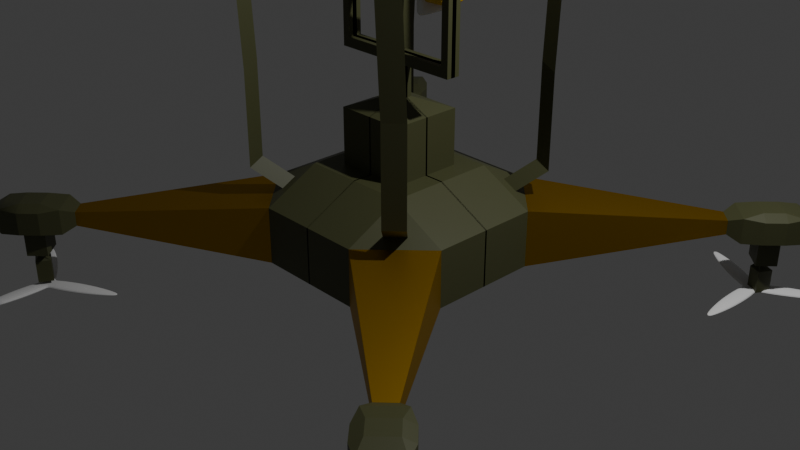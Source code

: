 # Source: untitled.blend  (saved by Blender 4.0.36; exported with 4.5.12 LTS)
import bpy
from mathutils import Matrix  # noqa: F401  (used for matrix-valued properties, if any)

bpy.ops.wm.read_factory_settings(use_empty=True)
scene = bpy.context.scene
scene.name = 'Scene'

# ---- collections
col_collection = bpy.data.collections.new('Collection'); scene.collection.children.link(col_collection)

# ---- materials (node trees are filled in below, after node groups)
mat_material = bpy.data.materials.new('Material')
mat_material.alpha_threshold = 0.0
mat_material.use_transparent_shadow = False
mat_material.roughness = 0.5
mat_material.line_color = (0.0, 0.0, 0.0, 1.0)
mat_material_001 = bpy.data.materials.new('Material.001')
mat_material_001.use_transparent_shadow = False
mat_material_002 = bpy.data.materials.new('Material.002')
mat_material_002.use_transparent_shadow = False
mat_material_003 = bpy.data.materials.new('Material.003')
mat_material_003.use_transparent_shadow = False
mat_material_004 = bpy.data.materials.new('Material.004')
mat_material_004.use_transparent_shadow = False

# ---- node groups
ng_auto_smooth = bpy.data.node_groups.new('Auto Smooth', 'GeometryNodeTree')
_s = ng_auto_smooth.interface.new_socket(name='Geometry', in_out='OUTPUT', socket_type='NodeSocketGeometry')
_s = ng_auto_smooth.interface.new_socket(name='Geometry', in_out='INPUT', socket_type='NodeSocketGeometry')
_s = ng_auto_smooth.interface.new_socket(name='Angle', in_out='INPUT', socket_type='NodeSocketFloat')
_s.subtype = 'ANGLE'
_s.min_value = 0.0
_s.max_value = 3.142
ng_auto_smooth.is_modifier = True
_N = ng_auto_smooth.nodes; _L = ng_auto_smooth.links
n0 = _N.new('NodeGroupOutput'); n0.name = 'Group Output'; n0.location = (480, -100)
n1 = _N.new('NodeGroupInput'); n1.name = 'Group Input'; n1.location = (-420, -300)
n2 = _N.new('NodeGroupInput'); n2.name = 'Group Input.001'; n2.location = (-60, -100)
n3 = _N.new('GeometryNodeSetShadeSmooth'); n3.name = 'Set Shade Smooth'; n3.location = (120, -100)
n3.domain = 'EDGE'
n4 = _N.new('GeometryNodeSetShadeSmooth'); n4.name = 'Set Shade Smooth.001'; n4.location = (300, -100)
n5 = _N.new('GeometryNodeInputMeshEdgeAngle'); n5.name = 'Edge Angle'; n5.location = (-420, -220)
n6 = _N.new('GeometryNodeInputEdgeSmooth'); n6.name = 'Is Edge Smooth'; n6.location = (-60, -160)
n7 = _N.new('GeometryNodeInputShadeSmooth'); n7.name = 'Is Face Smooth'; n7.location = (-240, -340)
n8 = _N.new('FunctionNodeBooleanMath'); n8.name = 'Boolean Math'; n8.location = (-60, -220)
n9 = _N.new('FunctionNodeCompare'); n9.name = 'Compare'; n9.location = (-240, -180)
n9.operation = 'LESS_EQUAL'
_L.new(n5.outputs[0], n9.inputs[0])
_L.new(n4.outputs[0], n0.inputs[0])
_L.new(n1.outputs[1], n9.inputs[1])
_L.new(n9.outputs[0], n8.inputs[0])
_L.new(n7.outputs[0], n8.inputs[1])
_L.new(n2.outputs[0], n3.inputs[0])
_L.new(n6.outputs[0], n3.inputs[1])
_L.new(n3.outputs[0], n4.inputs[0])
_L.new(n8.outputs[0], n3.inputs[2])
n0.is_active_output = True

# ---- material node trees
mat_material.use_nodes = True; mat_material.node_tree.nodes.clear()
_N = mat_material.node_tree.nodes; _L = mat_material.node_tree.links
n0 = _N.new('ShaderNodeOutputMaterial'); n0.name = 'Material Output'; n0.location = (300, 300)
n1 = _N.new('ShaderNodeBsdfPrincipled'); n1.name = 'Principled BSDF'; n1.location = (10, 300)
n1.inputs[0].default_value = (0.07078, 0.07481, 0.0307, 1.0)
n1.inputs[3].default_value = 1.45
_L.new(n1.outputs[0], n0.inputs[0])
n0.is_active_output = True
mat_material_001.use_nodes = True; mat_material_001.node_tree.nodes.clear()
_N = mat_material_001.node_tree.nodes; _L = mat_material_001.node_tree.links
n0 = _N.new('ShaderNodeBsdfPrincipled'); n0.name = 'Principled BSDF'; n0.location = (10, 300)
n0.inputs[0].default_value = (0.4682, 0.2611, 0.0, 1.0)
n0.inputs[1].default_value = 1.0
n0.inputs[3].default_value = 1.45
n1 = _N.new('ShaderNodeOutputMaterial'); n1.name = 'Material Output'; n1.location = (300, 300)
_L.new(n0.outputs[0], n1.inputs[0])
n1.is_active_output = True
mat_material_002.use_nodes = True; mat_material_002.node_tree.nodes.clear()
_N = mat_material_002.node_tree.nodes; _L = mat_material_002.node_tree.links
n0 = _N.new('ShaderNodeBsdfPrincipled'); n0.name = 'Principled BSDF'; n0.location = (10, 300)
n0.inputs[0].default_value = (0.6525, 0.6525, 0.6525, 1.0)
n0.inputs[1].default_value = 1.0
n0.inputs[3].default_value = 1.45
n1 = _N.new('ShaderNodeOutputMaterial'); n1.name = 'Material Output'; n1.location = (300, 300)
_L.new(n0.outputs[0], n1.inputs[0])
n1.is_active_output = True
mat_material_003.use_nodes = True; mat_material_003.node_tree.nodes.clear()
_N = mat_material_003.node_tree.nodes; _L = mat_material_003.node_tree.links
n0 = _N.new('ShaderNodeBsdfPrincipled'); n0.name = 'Principled BSDF'; n0.location = (10, 300)
n0.inputs[0].default_value = (0.8009, 0.4894, 0.007491, 1.0)
n0.inputs[3].default_value = 1.45
n1 = _N.new('ShaderNodeOutputMaterial'); n1.name = 'Material Output'; n1.location = (300, 300)
_L.new(n0.outputs[0], n1.inputs[0])
n1.is_active_output = True
mat_material_004.use_nodes = True; mat_material_004.node_tree.nodes.clear()
_N = mat_material_004.node_tree.nodes; _L = mat_material_004.node_tree.links
n0 = _N.new('ShaderNodeBsdfPrincipled'); n0.name = 'Principled BSDF'; n0.location = (10, 300)
n0.inputs[0].default_value = (0.8032, 0.09621, 0.003248, 1.0)
n0.inputs[3].default_value = 1.45
n1 = _N.new('ShaderNodeOutputMaterial'); n1.name = 'Material Output'; n1.location = (300, 300)
_L.new(n0.outputs[0], n1.inputs[0])
n1.is_active_output = True

# ---- world
world_world = bpy.data.worlds.new('World'); scene.world = world_world
world_world.use_nodes = True; world_world.node_tree.nodes.clear()
_N = world_world.node_tree.nodes; _L = world_world.node_tree.links
n0 = _N.new('ShaderNodeOutputWorld'); n0.name = 'World Output'; n0.location = (300, 300)
n1 = _N.new('ShaderNodeBackground'); n1.name = 'Background'; n1.location = (10, 300)
n1.inputs[0].default_value = (0.05088, 0.05088, 0.05088, 1.0)
_L.new(n1.outputs[0], n0.inputs[0])
n0.is_active_output = True
world_world.color = (0.05088, 0.05088, 0.05088)
world_world.use_sun_shadow = False
world_world.sun_shadow_jitter_overblur = 0.0

# ---- cameras
cam_camera = bpy.data.cameras.new('Camera')
cam_camera.clip_end = 100.0
cam_camera.ortho_scale = 7.314

# ---- lights
light_light = bpy.data.lights.new('Light', 'POINT')
light_light.transmission_factor = 0.0
light_light.use_soft_falloff = False
light_light.energy = 1000.0
light_light.shadow_soft_size = 0.1
light_light.shadow_maximum_resolution = 0.006
light_light.use_absolute_resolution = True

# ---- meshes
me_cube = bpy.data.meshes.new('Cube')
me_cube.from_pydata([(0.7563, -0.6218, 0.6218), (0.3231, -0.3231, 1.0), (0.6218, -0.7563, 0.6218), (1.0, -0.5, -0.5), (0.475, -0.9318, -0.5932), (0.5, -0.5, -1.0), (-0.006098, -0.3231, 1.0), (-0.006098, -1.0, 0.5), (-0.006098, -0.5, -1.0), (-0.006098, -0.9193, -0.5807), (0.3231, 0.007842, 1.0), (1.0, 0.007842, 0.5), (0.5, 0.007842, -1.0), (0.9193, 0.007842, -0.5807), (-0.006098, 0.007842, 1.0), (-0.006098, 0.007842, -1.0), (2.018, -1.893, 0.1257), (1.893, -2.018, 0.1257), (2.018, -1.893, -0.1257), (1.893, -2.018, -0.1257), (2.545, -2.42, 0.1257), (2.42, -2.545, 0.1257), (2.545, -2.42, -0.1257), (2.42, -2.545, -0.1257), (2.291, -2.519, -0.2281), (2.136, -2.433, -0.2016), (2.203, -2.365, -0.2974), (2.005, -2.302, -0.2016), (1.919, -2.147, -0.2281), (2.073, -2.235, -0.2974), (2.005, -2.302, 0.2016), (2.073, -2.235, 0.2974), (1.919, -2.147, 0.2281), (2.136, -2.433, 0.2016), (2.291, -2.519, 0.2281), (2.203, -2.365, 0.2974), (2.235, -2.073, 0.2974), (2.302, -2.005, 0.2016), (2.147, -1.919, 0.2281), (2.365, -2.203, 0.2974), (2.519, -2.291, 0.2281), (2.433, -2.136, 0.2016), (2.302, -2.005, -0.2016), (2.235, -2.073, -0.2974), (2.147, -1.919, -0.2281), (2.433, -2.136, -0.2016), (2.519, -2.291, -0.2281), (2.365, -2.203, -0.2974), (2.203, -2.365, -0.6896), (2.203, -2.266, -0.7598), (2.073, -2.235, -0.6896), (2.172, -2.235, -0.7598), (2.235, -2.172, -0.7598), (2.235, -2.073, -0.6896), (2.365, -2.203, -0.6896), (2.266, -2.203, -0.7598), (2.189, -2.308, -0.8424), (2.13, -2.189, -0.8424), (2.248, -2.13, -0.8424), (2.308, -2.248, -0.8424), (0.9318, -0.475, -0.5932), (0.5, -1.0, -0.5), (1.0, 0.007842, -0.5), (-0.006098, -1.0, -0.5), (0.5, 0.007842, 1.0), (0.6218, -0.6218, 0.7563), (-0.006098, -0.5, 1.0), (0.3231, 0.007842, 1.0), (-0.006098, 0.007842, 1.0), (-0.006098, -0.3231, 1.0), (0.3231, -0.3231, 1.0), (0.0754, 0.02063, 2.188), (-0.006754, 0.02063, 2.188), (-0.006754, -0.06327, 2.188), (0.0754, -0.06327, 2.188), (-0.006098, 0.007842, 1.99), (-0.006098, -0.3231, 1.99), (0.3231, 0.007842, 1.99), (0.3231, -0.3231, 1.99), (-0.00402, 0.005764, 1.99), (-0.00402, -0.321, 1.99), (0.321, 0.005764, 1.99), (0.321, -0.321, 1.99), (-0.00402, 0.005764, 1.99), (-0.00402, -0.321, 1.99), (0.321, 0.005764, 1.99), (0.321, -0.321, 1.99), (-0.006754, 0.02063, 2.948), (-0.006754, -0.06327, 2.948), (0.0754, 0.02063, 2.948), (0.0754, -0.06327, 2.948), (-0.006754, 0.02063, 2.775), (0.0754, 0.02063, 2.775), (0.0754, -0.06327, 2.775), (-0.006754, -0.06327, 2.775), (0.601, 0.02063, 2.948), (0.601, -0.06327, 2.948), (0.601, 0.02063, 2.775), (0.601, -0.06327, 2.775), (0.5188, -0.06327, 2.775), (0.5188, 0.02063, 2.775), (0.5314, -0.06327, 2.948), (0.5314, 0.02063, 2.948), (0.601, 0.02063, 2.948), (0.5314, 0.02063, 2.948), (0.601, 0.02063, 4.113), (0.601, -0.06327, 4.113), (0.601, 0.02063, 3.94), (0.5314, -0.06327, 4.113), (0.5314, 0.02063, 4.113), (0.601, 0.02063, 4.113), (0.5314, 0.02063, 4.113), (0.0002238, 0.02063, 4.113), (0.0002238, -0.06327, 4.113), (0.0002238, 0.02063, 3.94), (0.344, -0.06327, 4.113), (0.344, 0.02063, 4.113), (-0.05143, 0.02063, 4.113), (0.2923, 0.02063, 4.113), (2.308, -2.248, -1.243), (2.248, -2.13, -1.243), (2.189, -2.308, -1.243), (2.13, -2.189, -1.243), (0.5, -1.0, 0.5), (1.0, -0.5, 0.5), (0.5, -0.5, 1.0), (0.5946, -0.8109, 0.5946), (0.8109, -0.5946, 0.5946), (0.5946, -0.5946, 0.8109), (0.8072, -0.9417, 0.9861), (0.9417, -0.8072, 0.9861), (0.8072, -0.8072, 1.121), (0.8072, -0.9417, 2.653), (0.9417, -0.8072, 2.653), (0.8072, -0.8072, 2.788), (0.8019, -0.9953, 4.851), (0.9364, -0.8608, 4.851), (0.8019, -0.8608, 4.985), (-0.3233, -0.9953, 4.851), (-0.1888, -0.8608, 4.851), (-0.3233, -0.8608, 4.985)], [], [(15, 12, 5, 8), (62, 11, 124, 3), (65, 2, 129, 131), (60, 4, 5), (123, 61, 19, 17), (64, 125, 124, 11), (8, 5, 4, 9), (125, 66, 7, 123), (67, 68, 75, 77), (61, 123, 7, 63), (5, 12, 13, 60), (17, 19, 28, 32), (61, 3, 18, 19), (124, 123, 17, 16), (3, 124, 16, 18), (21, 23, 22, 20), (46, 40, 20, 22), (35, 39, 36, 31), (40, 34, 21, 20), (41, 45, 42, 37), (19, 18, 44, 28), (25, 33, 30, 27), (18, 16, 38, 44), (16, 17, 32, 38), (34, 24, 23, 21), (43, 47, 54, 53), (24, 25, 26), (27, 28, 29), (30, 31, 32), (33, 34, 35), (36, 37, 38), (39, 40, 41), (42, 43, 44), (45, 46, 47), (42, 45, 47, 43), (46, 24, 26, 47), (25, 27, 29, 26), (28, 44, 43, 29), (36, 39, 41, 37), (40, 46, 45, 41), (44, 38, 37, 42), (30, 33, 35, 31), (34, 40, 39, 35), (38, 32, 31, 36), (24, 34, 33, 25), (32, 28, 27, 30), (24, 46, 22, 23), (26, 29, 50, 48), (29, 43, 53, 50), (55, 49, 56, 59), (55, 52, 53, 54), (49, 55, 54, 48), (51, 49, 48, 50), (52, 51, 50, 53), (47, 26, 48, 54), (58, 59, 119, 120), (52, 55, 59, 58), (51, 52, 58, 57), (49, 51, 57, 56), (4, 60, 3, 61), (60, 13, 62, 3), (9, 4, 61, 63), (10, 1, 125, 64), (1, 6, 66, 125), (10, 14, 68, 67), (14, 6, 69, 68), (6, 1, 70, 69), (1, 10, 67, 70), (92, 91, 87, 89), (69, 70, 78, 76), (70, 67, 77, 78), (68, 69, 76, 75), (80, 79, 75, 76), (79, 81, 77, 75), (81, 82, 78, 77), (82, 80, 76, 78), (84, 83, 79, 80), (83, 85, 81, 79), (85, 86, 82, 81), (86, 84, 80, 82), (73, 72, 83, 84), (72, 71, 85, 83), (71, 74, 86, 85), (74, 73, 84, 86), (89, 87, 88, 90), (93, 92, 97, 98), (91, 94, 88, 87), (94, 93, 90, 88), (73, 74, 93, 94), (72, 73, 94, 91), (74, 71, 92, 93), (71, 72, 91, 92), (98, 97, 95, 96), (94, 93, 98, 99), (90, 93, 98, 96, 101), (92, 91, 100, 97), (102, 101, 96, 95), (92, 89, 102, 95, 97), (89, 90, 101, 102), (95, 102, 104, 103), (103, 104, 111, 110), (95, 96, 106, 105), (102, 101, 108, 109), (97, 95, 105, 107), (96, 101, 108, 106), (110, 111, 118, 117), (106, 108, 115, 113), (105, 106, 113, 112), (109, 108, 115, 116), (107, 105, 112, 114), (119, 121, 122, 120), (57, 58, 120, 122), (59, 56, 121, 119), (56, 57, 122, 121), (127, 126, 123, 124), (128, 127, 124, 125), (126, 128, 125, 123), (0, 2, 126, 127), (65, 0, 127, 128), (2, 65, 128, 126), (131, 129, 132, 134), (0, 65, 131, 130), (2, 0, 130, 129), (134, 132, 135, 137), (130, 131, 134, 133), (129, 130, 133, 132), (137, 135, 138, 140), (133, 134, 137, 136), (132, 133, 136, 135), (139, 140, 138), (136, 137, 140, 139), (135, 136, 139, 138)])
me_cube.polygons.foreach_set('material_index', [1, 0, 0, 0, 1, 0, 0, 0, 0, 0, 0, 0, 1, 1, 1, 0, 0, 0, 0, 0, 0, 0, 0, 0, 0, 0, 0, 0, 0, 0, 0, 0, 0, 0, 0, 0, 0, 0, 0, 0, 0, 0, 0, 0, 0, 0, 0, 0, 0, 0, 0, 0, 0, 0, 0, 0, 0, 0, 0, 0, 0, 0, 0, 0, 0, 0, 0, 0, 0, 0, 0, 0, 0, 0, 0, 0, 0, 0, 0, 0, 0, 0, 0, 0, 0, 0, 0, 0, 0, 0, 0, 0, 0, 0, 0, 0, 0, 0, 0, 0, 0, 0, 0, 0, 0, 0, 0, 0, 0, 0, 0, 0, 0, 0, 0, 0, 0, 0, 0, 0, 0, 0, 0, 0, 0, 0, 0, 0, 0, 0, 0, 0])
_uv = me_cube.uv_layers.new(name='UVMap')
_uv.uv.foreach_set('vector', [0.2492, 0.624, 0.3125, 0.624, 0.3125, 0.6875, 0.2492, 0.6875, 0.4375, 0.624, 0.5625, 0.624, 0.5625, 0.6875, 0.4375, 0.6875, 0.5945, 0.7973, 0.5777, 0.7973, 0.5777, 0.7973, 0.5945, 0.7973, 0.3665, 0.6844, 0.3094, 0.7399, 0.3125, 0.6875, 0.5625, 0.8125, 0.4375, 0.8125, 0.4375, 0.8125, 0.5625, 0.8125, 0.6875, 0.624, 0.6875, 0.6875, 0.5625, 0.6875, 0.5625, 0.624, 0.2492, 0.6875, 0.3125, 0.6875, 0.3094, 0.7399, 0.2492, 0.7399, 0.625, 0.8125, 0.625, 0.8758, 0.5625, 0.8758, 0.5625, 0.8125, 0.7096, 0.624, 0.7508, 0.624, 0.7508, 0.624, 0.7096, 0.624, 0.4375, 0.8125, 0.5625, 0.8125, 0.5625, 0.8758, 0.4375, 0.8758, 0.3125, 0.6875, 0.3125, 0.624, 0.4173, 0.624, 0.4173, 0.6844, 0.5625, 0.8125, 0.4375, 0.8125, 0.3866, 0.8125, 0.5625, 0.838, 0.3125, 0.75, 0.375, 0.6875, 0.375, 0.6875, 0.3125, 0.75, 0.5625, 0.75, 0.5625, 0.8125, 0.5625, 0.8125, 0.5625, 0.75, 0.4375, 0.6875, 0.5625, 0.6875, 0.5625, 0.6875, 0.4375, 0.6875, 0.5625, 0.8125, 0.4375, 0.8125, 0.4375, 0.6875, 0.5625, 0.6875, 0.3866, 0.6875, 0.6134, 0.6875, 0.5625, 0.6875, 0.4375, 0.6875, 0.5625, 0.8215, 0.5625, 0.741, 0.5625, 0.741, 0.5625, 0.8215, 0.5625, 0.7245, 0.5625, 0.838, 0.5625, 0.8125, 0.5625, 0.75, 0.6002, 0.6875, 0.3998, 0.6875, 0.3998, 0.6875, 0.6002, 0.6875, 0.3125, 0.75, 0.375, 0.6875, 0.4005, 0.662, 0.287, 0.7755, 0.386, 0.8194, 0.5286, 0.8483, 0.5286, 0.8483, 0.386, 0.8194, 0.4375, 0.6875, 0.5625, 0.6875, 0.6134, 0.6875, 0.3866, 0.6875, 0.5625, 0.75, 0.5625, 0.8125, 0.5625, 0.838, 0.5625, 0.7245, 0.5625, 0.838, 0.3866, 0.8125, 0.4375, 0.8125, 0.5625, 0.8125, 0.384, 0.6785, 0.384, 0.6785, 0.384, 0.6785, 0.384, 0.6785, 0.287, 0.7755, 0.2698, 0.7927, 0.3035, 0.759, 0.2698, 0.7927, 0.287, 0.7755, 0.3035, 0.759, 0.5286, 0.8483, 0.5625, 0.8215, 0.5625, 0.838, 0.5286, 0.8483, 0.5625, 0.838, 0.5625, 0.8215, 0.6479, 0.6875, 0.6002, 0.6875, 0.6134, 0.6875, 0.6479, 0.6875, 0.6134, 0.6875, 0.6002, 0.6875, 0.4177, 0.6448, 0.384, 0.6785, 0.4005, 0.662, 0.4177, 0.6448, 0.4005, 0.662, 0.384, 0.6785, 0.4177, 0.6448, 0.4177, 0.6448, 0.384, 0.6785, 0.384, 0.6785, 0.4005, 0.662, 0.287, 0.7755, 0.3035, 0.759, 0.384, 0.6785, 0.2698, 0.7927, 0.2698, 0.7927, 0.3035, 0.759, 0.3035, 0.759, 0.287, 0.7755, 0.4005, 0.662, 0.384, 0.6785, 0.3035, 0.759, 0.6479, 0.6875, 0.6479, 0.6875, 0.6002, 0.6875, 0.6002, 0.6875, 0.6134, 0.6875, 0.3866, 0.6875, 0.3998, 0.6875, 0.6002, 0.6875, 0.3866, 0.6875, 0.6134, 0.6875, 0.6002, 0.6875, 0.3998, 0.6875, 0.5286, 0.8483, 0.5286, 0.8483, 0.5625, 0.8215, 0.5625, 0.8215, 0.5625, 0.838, 0.5625, 0.7245, 0.5625, 0.741, 0.5625, 0.8215, 0.5625, 0.7245, 0.5625, 0.838, 0.5625, 0.8215, 0.5625, 0.741, 0.3866, 0.8125, 0.5625, 0.838, 0.5286, 0.8483, 0.386, 0.8194, 0.5625, 0.838, 0.3866, 0.8125, 0.386, 0.8194, 0.5286, 0.8483, 0.287, 0.7755, 0.4005, 0.662, 0.375, 0.6875, 0.3125, 0.75, 0.3035, 0.759, 0.3035, 0.759, 0.3035, 0.759, 0.3035, 0.759, 0.3035, 0.759, 0.384, 0.6785, 0.384, 0.6785, 0.3035, 0.759, 0.3593, 0.7032, 0.3282, 0.7343, 0.3282, 0.7343, 0.3593, 0.7032, 0.3593, 0.7032, 0.3593, 0.7032, 0.384, 0.6785, 0.384, 0.6785, 0.3282, 0.7343, 0.3593, 0.7032, 0.384, 0.6785, 0.3035, 0.759, 0.3282, 0.7343, 0.3282, 0.7343, 0.3035, 0.759, 0.3035, 0.759, 0.3593, 0.7032, 0.3282, 0.7343, 0.3035, 0.759, 0.384, 0.6785, 0.384, 0.6785, 0.3035, 0.759, 0.3035, 0.759, 0.384, 0.6785, 0.3593, 0.7032, 0.3593, 0.7032, 0.3593, 0.7032, 0.3593, 0.7032, 0.3593, 0.7032, 0.3593, 0.7032, 0.3593, 0.7032, 0.3593, 0.7032, 0.3282, 0.7343, 0.3593, 0.7032, 0.3593, 0.7032, 0.3282, 0.7343, 0.3282, 0.7343, 0.3282, 0.7343, 0.3282, 0.7343, 0.3282, 0.7343, 0.3094, 0.7399, 0.3665, 0.6844, 0.375, 0.6875, 0.3125, 0.75, 0.4173, 0.6844, 0.4173, 0.624, 0.4375, 0.624, 0.4375, 0.6875, 0.2492, 0.7399, 0.3094, 0.7399, 0.3125, 0.75, 0.2492, 0.75, 0.7096, 0.624, 0.7096, 0.6654, 0.6875, 0.6875, 0.6875, 0.624, 0.7096, 0.6654, 0.7508, 0.6654, 0.7508, 0.6875, 0.6875, 0.6875, 0.7096, 0.624, 0.7508, 0.624, 0.7508, 0.624, 0.7096, 0.624, 0.7508, 0.624, 0.7508, 0.6654, 0.7508, 0.6654, 0.7508, 0.624, 0.7508, 0.6654, 0.7096, 0.6654, 0.7096, 0.6654, 0.7508, 0.6654, 0.7096, 0.6654, 0.7096, 0.624, 0.7096, 0.624, 0.7096, 0.6654, 0.7251, 0.6395, 0.7353, 0.6395, 0.7353, 0.6395, 0.7251, 0.6395, 0.7508, 0.6654, 0.7096, 0.6654, 0.7096, 0.6654, 0.7508, 0.6654, 0.7096, 0.6654, 0.7096, 0.624, 0.7096, 0.624, 0.7096, 0.6654, 0.7508, 0.624, 0.7508, 0.6654, 0.7508, 0.6654, 0.7508, 0.624, 0.7505, 0.6651, 0.7505, 0.6243, 0.7508, 0.624, 0.7508, 0.6654, 0.7505, 0.6243, 0.7099, 0.6243, 0.7096, 0.624, 0.7508, 0.624, 0.7099, 0.6243, 0.7099, 0.6651, 0.7096, 0.6654, 0.7096, 0.624, 0.7099, 0.6651, 0.7505, 0.6651, 0.7508, 0.6654, 0.7096, 0.6654, 0.7505, 0.6651, 0.7505, 0.6243, 0.7505, 0.6243, 0.7505, 0.6651, 0.7505, 0.6243, 0.7099, 0.6243, 0.7099, 0.6243, 0.7505, 0.6243, 0.7099, 0.6243, 0.7099, 0.6651, 0.7099, 0.6651, 0.7099, 0.6243, 0.7099, 0.6651, 0.7505, 0.6651, 0.7505, 0.6651, 0.7099, 0.6651, 0.7353, 0.6499, 0.7353, 0.6395, 0.7505, 0.6243, 0.7505, 0.6651, 0.7353, 0.6395, 0.7251, 0.6395, 0.7099, 0.6243, 0.7505, 0.6243, 0.7251, 0.6395, 0.7251, 0.6499, 0.7099, 0.6651, 0.7099, 0.6243, 0.7251, 0.6499, 0.7353, 0.6499, 0.7505, 0.6651, 0.7099, 0.6651, 0.7251, 0.6395, 0.7353, 0.6395, 0.7353, 0.6499, 0.7251, 0.6499, 0.7251, 0.6499, 0.7251, 0.6395, 0.7251, 0.6395, 0.7251, 0.6499, 0.7353, 0.6395, 0.7353, 0.6499, 0.7353, 0.6499, 0.7353, 0.6395, 0.7353, 0.6499, 0.7251, 0.6499, 0.7251, 0.6499, 0.7353, 0.6499, 0.7353, 0.6499, 0.7251, 0.6499, 0.7251, 0.6499, 0.7353, 0.6499, 0.7353, 0.6395, 0.7353, 0.6499, 0.7353, 0.6499, 0.7353, 0.6395, 0.7251, 0.6499, 0.7251, 0.6395, 0.7251, 0.6395, 0.7251, 0.6499, 0.7251, 0.6395, 0.7353, 0.6395, 0.7353, 0.6395, 0.7251, 0.6395, 0.7251, 0.6499, 0.7251, 0.6395, 0.7251, 0.6395, 0.7251, 0.6499, 0.7353, 0.6499, 0.7251, 0.6499, 0.7251, 0.6499, 0.7353, 0.6499, 0.7251, 0.6499, 0.7251, 0.6499, 0.7251, 0.6499, 0.7251, 0.6499, 0.7251, 0.6499, 0.7251, 0.6395, 0.7353, 0.6395, 0.7353, 0.6395, 0.7251, 0.6395, 0.7251, 0.6395, 0.7251, 0.6499, 0.7251, 0.6499, 0.7251, 0.6395, 0.7251, 0.6395, 0.7251, 0.6395, 0.7251, 0.6395, 0.7251, 0.6395, 0.7251, 0.6395, 0.7251, 0.6395, 0.7251, 0.6499, 0.7251, 0.6499, 0.7251, 0.6395, 0.7251, 0.6395, 0.7251, 0.6395, 0.7251, 0.6395, 0.7251, 0.6395, 0.7251, 0.6395, 0.7251, 0.6395, 0.7251, 0.6395, 0.7251, 0.6395, 0.7251, 0.6395, 0.7251, 0.6499, 0.7251, 0.6499, 0.7251, 0.6395, 0.7251, 0.6395, 0.7251, 0.6499, 0.7251, 0.6499, 0.7251, 0.6395, 0.7251, 0.6395, 0.7251, 0.6395, 0.7251, 0.6395, 0.7251, 0.6395, 0.7251, 0.6499, 0.7251, 0.6499, 0.7251, 0.6499, 0.7251, 0.6499, 0.7251, 0.6395, 0.7251, 0.6395, 0.7251, 0.6395, 0.7251, 0.6395, 0.7251, 0.6499, 0.7251, 0.6499, 0.7251, 0.6499, 0.7251, 0.6499, 0.7251, 0.6395, 0.7251, 0.6499, 0.7251, 0.6499, 0.7251, 0.6395, 0.7251, 0.6395, 0.7251, 0.6499, 0.7251, 0.6499, 0.7251, 0.6395, 0.7251, 0.6395, 0.7251, 0.6395, 0.7251, 0.6395, 0.7251, 0.6395, 0.3593, 0.7032, 0.3282, 0.7343, 0.3282, 0.7343, 0.3593, 0.7032, 0.3282, 0.7343, 0.3593, 0.7032, 0.3593, 0.7032, 0.3282, 0.7343, 0.3593, 0.7032, 0.3282, 0.7343, 0.3282, 0.7343, 0.3593, 0.7032, 0.3282, 0.7343, 0.3282, 0.7343, 0.3282, 0.7343, 0.3282, 0.7343, 0.5743, 0.7736, 0.5743, 0.8007, 0.5625, 0.8125, 0.5625, 0.75, 0.6014, 0.8007, 0.5743, 0.7736, 0.5625, 0.75, 0.625, 0.8125, 0.5743, 0.8007, 0.6014, 0.8007, 0.625, 0.8125, 0.5625, 0.8125, 0.5777, 0.7805, 0.5777, 0.7973, 0.5743, 0.8007, 0.5743, 0.7736, 0.5945, 0.7973, 0.5777, 0.7805, 0.5743, 0.7736, 0.6014, 0.8007, 0.5777, 0.7973, 0.5945, 0.7973, 0.6014, 0.8007, 0.5743, 0.8007, 0.5945, 0.7973, 0.5777, 0.7973, 0.5777, 0.7973, 0.5945, 0.7973, 0.5777, 0.7805, 0.5945, 0.7973, 0.5945, 0.7973, 0.5777, 0.7805, 0.5777, 0.7973, 0.5777, 0.7805, 0.5777, 0.7805, 0.5777, 0.7973, 0.5945, 0.7973, 0.5777, 0.7973, 0.5777, 0.7973, 0.5945, 0.7973, 0.5777, 0.7805, 0.5945, 0.7973, 0.5945, 0.7973, 0.5777, 0.7805, 0.5777, 0.7973, 0.5777, 0.7805, 0.5777, 0.7805, 0.5777, 0.7973, 0.5945, 0.7973, 0.5777, 0.7973, 0.5777, 0.7973, 0.5945, 0.7973, 0.5777, 0.7805, 0.5945, 0.7973, 0.5945, 0.7973, 0.5777, 0.7805, 0.5777, 0.7973, 0.5777, 0.7805, 0.5777, 0.7805, 0.5777, 0.7973, 0.5777, 0.7805, 0.5945, 0.7973, 0.5777, 0.7973, 0.5777, 0.7805, 0.5945, 0.7973, 0.5945, 0.7973, 0.5777, 0.7805, 0.5777, 0.7973, 0.5777, 0.7805, 0.5777, 0.7805, 0.5777, 0.7973])
me_cube.materials.append(mat_material)
me_cube.materials.append(mat_material_001)
me_cube.materials.append(mat_material_002)
me_cube.use_mirror_vertex_groups = False
me_cube.update()
me_torus = bpy.data.meshes.new('Torus')
me_torus.from_pydata([(3.018e-07, 0.0, -1.55), (0.3043, 4.089e-08, -1.496), (0.5271, 7.082e-08, -1.35), (0.6086, 8.177e-08, -1.15), (0.5271, 7.082e-08, -0.95), (0.3043, 4.089e-08, -0.8036), (1.46e-07, 1.001e-23, -0.75), (-0.3043, -4.089e-08, -0.8036), (-0.5271, -7.082e-08, -0.95), (-0.6086, -8.177e-08, -1.15), (-0.5271, -7.082e-08, -1.35), (-0.3043, -4.089e-08, -1.496), (-0.5271, 2.603, 0.675), (0.5271, 0.675, -1.169), (0.6086, 0.575, -0.9959), (0.5271, 0.475, -0.8227), (0.3043, 0.4018, -0.6959), (7.608e-08, 0.375, -0.6495), (-0.3043, 0.4018, -0.6959), (-0.5271, 0.475, -0.8227), (-0.6086, 0.575, -0.9959), (-0.5271, 0.675, -1.169), (0.5271, 2.603, 0.675), (0.5271, 1.169, -0.675), (0.6086, 0.9959, -0.575), (0.5271, 0.8227, -0.475), (0.3043, 0.6959, -0.4018), (-1.425e-08, 0.6495, -0.375), (-0.3043, 0.6959, -0.4018), (-0.5271, 0.8227, -0.475), (-0.6086, 0.9959, -0.575), (-0.5271, 1.169, -0.675), (0.6086, 1.15, 3.168e-08), (0.5271, 0.95, 3.09e-08), (0.3043, 0.8036, -1.42e-09), (-1.008e-07, 0.75, -5.662e-08), (-0.3043, 0.8036, -1.199e-07), (-0.5271, 0.95, -1.743e-07), (-0.6086, 1.15, -2.053e-07), (0.5271, 2.603, -0.675), (0.5271, 3.645, -0.675), (0.5271, 1.169, 0.675), (0.6086, 0.9959, 0.575), (0.5271, 0.8227, 0.475), (0.3043, 0.6959, 0.4018), (-1.603e-07, 0.6495, 0.375), (-0.3043, 0.6959, 0.4018), (-0.5271, 0.8227, 0.475), (-0.6086, 0.9959, 0.575), (-0.5271, 1.169, 0.675), (-0.5271, 3.645, -0.675), (-0.5271, 2.603, -0.675), (0.5271, 3.645, 0.675), (0.5271, 0.675, 1.169), (0.6086, 0.575, 0.9959), (0.5271, 0.475, 0.8227), (0.3043, 0.4018, 0.6959), (-1.769e-07, 0.375, 0.6495), (-0.3043, 0.4018, 0.6959), (-0.5271, 0.475, 0.8227), (-0.6086, 0.575, 0.9959), (-0.5271, 0.675, 1.169), (-0.5271, 3.645, 0.675), (-3.018e-07, 1.355e-07, 1.55), (0.3043, 1.717e-07, 1.496), (0.5271, 1.888e-07, 1.35), (0.6086, 1.823e-07, 1.15), (0.5271, 1.539e-07, 0.95), (0.3043, 1.111e-07, 0.8036), (-1.46e-07, 6.557e-08, 0.75), (-0.3043, 2.937e-08, 0.8036), (-0.5271, 1.224e-08, 0.95), (-0.6086, 1.877e-08, 1.15), (-0.5271, 4.72e-08, 1.35), (-0.3043, 8.993e-08, 1.496), (-1.572e-07, -0.775, 1.342), (0.3043, -0.7482, 1.296), (0.5271, -0.675, 1.169), (0.6086, -0.575, 0.9959), (0.5271, -0.475, 0.8227), (0.3043, -0.4018, 0.6959), (-7.608e-08, -0.375, 0.6495), (-0.3043, -0.4018, 0.6959), (-0.5271, -0.475, 0.8227), (-0.6086, -0.575, 0.9959), (-0.5271, -0.675, 1.169), (-0.3043, -0.7482, 1.296), (2.946e-08, -1.342, 0.775), (0.3043, -1.296, 0.7482), (0.5271, -1.169, 0.675), (0.6086, -0.9959, 0.575), (0.5271, -0.8227, 0.475), (0.3043, -0.6959, 0.4018), (1.425e-08, -0.6495, 0.375), (-0.3043, -0.6959, 0.4018), (-0.5271, -0.8227, 0.475), (-0.6086, -0.9959, 0.575), (-0.5271, -1.169, 0.675), (-0.3043, -1.296, 0.7482), (2.083e-07, -1.55, -1.17e-07), (0.3043, -1.496, -5.373e-08), (0.5271, -1.35, 7.013e-10), (0.6086, -1.15, 3.168e-08), (0.5271, -0.95, 3.09e-08), (0.3043, -0.8036, -1.42e-09), (1.008e-07, -0.75, -5.662e-08), (-0.3043, -0.8036, -1.199e-07), (-0.5271, -0.95, -1.743e-07), (-0.6086, -1.15, -2.053e-07), (-0.5271, -1.35, -2.045e-07), (-0.3043, -1.496, -1.722e-07), (3.313e-07, -1.342, -0.775), (0.3043, -1.296, -0.7482), (0.5271, -1.169, -0.675), (0.6086, -0.9959, -0.575), (0.5271, -0.8227, -0.475), (0.3043, -0.6959, -0.4018), (1.603e-07, -0.6495, -0.375), (-0.3043, -0.6959, -0.4018), (-0.5271, -0.8227, -0.475), (-0.6086, -0.9959, -0.575), (-0.5271, -1.169, -0.675), (-0.3043, -1.296, -0.7482), (3.655e-07, -0.775, -1.342), (0.3043, -0.7482, -1.296), (0.5271, -0.675, -1.169), (0.6086, -0.575, -0.9959), (0.5271, -0.475, -0.8227), (0.3043, -0.4018, -0.6959), (1.769e-07, -0.375, -0.6495), (-0.3043, -0.4018, -0.6959), (-0.5271, -0.475, -0.8227), (-0.6086, -0.575, -0.9959), (-0.5271, -0.675, -1.169), (-0.3043, -0.7482, -1.296), (-3.349, 2.603, 0.675), (-3.349, 2.603, -0.675), (-3.349, 3.645, -0.675), (-3.349, 3.645, 0.675), (0.5271, 2.603, 3.201), (-0.5271, 2.603, 3.201), (-0.5271, 3.645, 3.201), (0.5271, 3.645, 3.201), (-0.5271, 2.603, -3.201), (0.5271, 2.603, -3.201), (0.5271, 3.645, -3.201), (-0.5271, 3.645, -3.201), (3.349, 2.603, -0.675), (3.349, 2.603, 0.675), (3.349, 3.645, 0.675), (3.349, 3.645, -0.675), (-4.937, 2.603, -0.675), (-4.937, 2.603, 0.675), (-4.937, 3.645, -0.675), (-4.937, 3.645, 0.675), (4.937, 2.603, 0.675), (4.937, 2.603, -0.675), (4.937, 3.645, 0.675), (4.937, 3.645, -0.675), (-0.07605, 0.2806, 0.4491), (-0.07605, -0.4676, 0.2487), (0.5271, 2.603, 4.309), (-0.5271, 2.603, 4.309), (-0.5271, 3.645, 4.309), (0.5271, 3.645, 4.309), (-0.5271, 2.603, -4.309), (0.5271, 2.603, -4.309), (0.5271, 3.645, -4.309), (-0.5271, 3.645, -4.309), (-3.349, 8.041, 0.6533), (-3.349, 8.041, -0.6967), (0.5271, 8.041, 3.18), (-0.5271, 8.041, 3.18), (-0.5271, 8.041, -3.223), (0.5271, 8.041, -3.223), (3.349, 8.041, -0.6967), (3.349, 8.041, 0.6533), (-4.937, 8.041, 0.6533), (-4.937, 8.041, -0.6967), (4.937, 8.041, -0.6967), (4.937, 8.041, 0.6533), (0.5271, 8.041, 4.288), (-0.5271, 8.041, 4.288), (-0.5271, 8.041, -4.331), (0.5271, 8.041, -4.331), (-3.349, 8.418, 0.6533), (-3.349, 8.418, -0.6967), (0.5271, 8.418, 3.18), (-0.5271, 8.418, 3.18), (-0.5271, 8.418, -3.223), (0.5271, 8.418, -3.223), (3.349, 8.418, -0.6967), (3.349, 8.418, 0.6533), (-4.937, 8.418, 0.6533), (-4.937, 8.418, -0.6967), (4.937, 8.418, -0.6967), (4.937, 8.418, 0.6533), (0.5271, 8.418, 4.288), (-0.5271, 8.418, 4.288), (-0.5271, 8.418, -4.331), (0.5271, 8.418, -4.331), (-2.43, 8.041, 0.6533), (-2.43, 8.041, -0.6967), (0.5271, 8.041, 2.261), (-0.5271, 8.041, 2.261), (-0.5271, 8.041, -2.304), (0.5271, 8.041, -2.304), (2.43, 8.041, -0.6967), (2.43, 8.041, 0.6533), (-2.43, 8.418, 0.6533), (-2.43, 8.418, -0.6967), (0.5271, 8.418, 2.261), (-0.5271, 8.418, 2.261), (-0.5271, 8.418, -2.304), (0.5271, 8.418, -2.304), (2.43, 8.418, -0.6967), (2.43, 8.418, 0.6533), (-2.152, 8.041, 0.6533), (-2.152, 8.041, -0.6967), (0.5271, 8.041, 1.982), (-0.5271, 8.041, 1.982), (-0.5271, 8.041, -2.026), (0.5271, 8.041, -2.026), (2.152, 8.041, -0.6967), (2.152, 8.041, 0.6533), (-2.152, 8.418, 0.6533), (-2.152, 8.418, -0.6967), (0.5271, 8.418, 1.982), (-0.5271, 8.418, 1.982), (-0.5271, 8.418, -2.026), (0.5271, 8.418, -2.026), (2.152, 8.418, -0.6967), (2.152, 8.418, 0.6533), (-1.45, 2.603, -0.675), (-1.45, 2.603, 0.675), (-3.255, 3.645, -0.675), (-3.255, 3.645, 0.675), (-2.69, 2.603, -0.675), (-0.8849, 3.645, -0.675), (-0.8849, 3.645, 0.675), (-2.69, 2.603, 0.675), (-4.984, 7.431, 0.691), (-3.349, 6.962, 0.675), (-3.349, 6.962, -0.675), (-4.984, 7.431, -0.659), (-3.349, 5.304, 0.675), (-4.984, 4.394, -0.659), (-4.984, 4.394, 0.691), (-3.349, 5.304, -0.675), (-0.5271, 7.184, 3.201), (-0.5271, 7.184, 4.309), (0.5271, 6.925, 4.309), (0.5271, 6.925, 3.201), (-0.8771, 4.42, 3.121), (-0.8771, 4.42, 4.229), (0.1771, 5.288, 4.229), (0.1771, 5.288, 3.121)], [], [(23, 31, 51, 39), (2, 13, 14, 3), (3, 14, 15, 4), (4, 15, 16, 5), (5, 16, 17, 6), (6, 17, 18, 7), (7, 18, 19, 8), (8, 19, 20, 9), (9, 20, 21, 10), (50, 62, 52, 40), (13, 23, 24, 14), (14, 24, 25, 15), (15, 25, 26, 16), (16, 26, 27, 17), (17, 27, 28, 18), (18, 28, 29, 19), (19, 29, 30, 20), (20, 30, 31, 21), (49, 41, 22, 12), (41, 23, 39, 22), (41, 49, 61, 53), (24, 32, 33, 25), (25, 33, 34, 26), (26, 34, 35, 27), (27, 35, 36, 28), (28, 36, 37, 29), (29, 37, 38, 30), (74, 63, 64, 65, 53, 61, 73), (13, 21, 31, 23), (38, 48, 49, 31, 30), (32, 42, 43, 33), (33, 43, 44, 34), (34, 44, 45, 35), (35, 45, 46, 36), (36, 46, 47, 37), (37, 47, 48, 38), (41, 53, 54, 42), (42, 54, 55, 43), (43, 55, 56, 44), (44, 56, 57, 45), (45, 57, 58, 46), (46, 58, 59, 47), (47, 59, 60, 48), (48, 60, 61, 49), (31, 49, 12, 51), (23, 41, 42, 32, 24), (53, 65, 66, 54), (54, 66, 67, 55), (55, 67, 68, 56), (56, 68, 69, 57), (57, 69, 70, 58), (58, 70, 71, 59), (59, 71, 72, 60), (60, 72, 73, 61), (0, 11, 10, 21, 13, 2, 1), (63, 75, 76, 64), (64, 76, 77, 65), (65, 77, 78, 66), (66, 78, 79, 67), (67, 79, 80, 68), (68, 80, 81, 69), (69, 81, 82, 70), (70, 82, 83, 71), (71, 83, 84, 72), (72, 84, 85, 73), (73, 85, 86, 74), (74, 86, 75, 63), (75, 87, 88, 76), (76, 88, 89, 77), (77, 89, 90, 78), (78, 90, 91, 79), (79, 91, 92, 80), (80, 92, 93, 81), (81, 93, 94, 82), (82, 94, 95, 83), (83, 95, 96, 84), (84, 96, 97, 85), (85, 97, 98, 86), (86, 98, 87, 75), (87, 99, 100, 88), (88, 100, 101, 89), (89, 101, 102, 90), (90, 102, 103, 91), (91, 103, 104, 92), (92, 104, 105, 93), (93, 105, 106, 94), (94, 106, 107, 95), (95, 107, 108, 96), (96, 108, 109, 97), (97, 109, 110, 98), (98, 110, 99, 87), (99, 111, 112, 100), (100, 112, 113, 101), (101, 113, 114, 102), (102, 114, 115, 103), (103, 115, 116, 104), (104, 116, 117, 105), (105, 117, 118, 106), (106, 118, 119, 107), (107, 119, 120, 108), (108, 120, 121, 109), (109, 121, 122, 110), (110, 122, 111, 99), (111, 123, 124, 112), (112, 124, 125, 113), (113, 125, 126, 114), (114, 126, 127, 115), (115, 127, 128, 116), (116, 128, 129, 117), (117, 129, 130, 118), (118, 130, 131, 119), (119, 131, 132, 120), (120, 132, 133, 121), (121, 133, 134, 122), (122, 134, 123, 111), (123, 0, 1, 124), (124, 1, 2, 125), (125, 2, 3, 126), (126, 3, 4, 127), (127, 4, 5, 128), (128, 5, 6, 129), (129, 6, 7, 130), (130, 7, 8, 131), (131, 8, 9, 132), (132, 9, 10, 133), (133, 10, 11, 134), (134, 11, 0, 123), (138, 135, 152, 154), (237, 136, 135, 240), (238, 137, 136, 237), (239, 138, 137, 238), (240, 135, 138, 239), (144, 145, 167, 166), (51, 140, 139, 39), (50, 141, 140, 51), (40, 142, 141, 50), (39, 139, 142, 40), (244, 243, 170, 178), (22, 144, 143, 12), (52, 145, 144, 22), (62, 146, 145, 52), (12, 143, 146, 62), (148, 149, 157, 155), (12, 148, 147, 51), (62, 149, 148, 12), (50, 150, 149, 62), (51, 147, 150, 50), (152, 151, 153, 154), (156, 155, 157, 158), (136, 137, 153, 151), (251, 250, 182, 181), (147, 148, 155, 156), (250, 249, 172, 182), (135, 136, 151, 152), (150, 147, 156, 158), (161, 162, 163, 164), (165, 166, 167, 168), (86, 74, 159, 160), (142, 139, 161, 164), (242, 241, 177, 169), (139, 140, 162, 161), (146, 143, 165, 168), (140, 141, 163, 162), (143, 144, 166, 165), (169, 177, 193, 185), (184, 174, 190, 200), (180, 176, 192, 196), (182, 172, 188, 198), (167, 145, 174, 184), (158, 157, 180, 179), (150, 158, 179, 175), (243, 242, 169, 170), (249, 252, 171, 172), (157, 149, 176, 180), (145, 146, 173, 174), (168, 167, 184, 183), (149, 150, 175, 176), (241, 244, 178, 177), (146, 168, 183, 173), (252, 251, 181, 171), (188, 187, 197, 198), (192, 191, 195, 196), (186, 185, 193, 194), (190, 189, 199, 200), (187, 188, 212, 211), (173, 183, 199, 189), (178, 170, 186, 194), (169, 185, 209, 201), (175, 179, 195, 191), (176, 175, 207, 208), (181, 182, 198, 197), (175, 191, 215, 207), (183, 184, 200, 199), (177, 178, 194, 193), (171, 181, 197, 187), (179, 180, 196, 195), (215, 216, 232, 231), (203, 211, 227, 219), (213, 214, 230, 229), (205, 213, 229, 221), (188, 172, 204, 212), (186, 170, 202, 210), (189, 190, 214, 213), (191, 192, 216, 215), (192, 176, 208, 216), (173, 189, 213, 205), (170, 169, 201, 202), (190, 174, 206, 214), (171, 187, 211, 203), (172, 171, 203, 204), (174, 173, 205, 206), (185, 186, 210, 209), (218, 217, 225, 226), (220, 219, 227, 228), (222, 221, 229, 230), (224, 223, 231, 232), (202, 201, 217, 218), (207, 215, 231, 223), (212, 204, 220, 228), (204, 203, 219, 220), (216, 208, 224, 232), (206, 205, 221, 222), (214, 206, 222, 230), (208, 207, 223, 224), (201, 209, 225, 217), (209, 210, 226, 225), (210, 202, 218, 226), (211, 212, 228, 227), (22, 234, 236, 52), (52, 236, 235, 40), (40, 235, 233, 39), (39, 233, 234, 22), (234, 240, 239, 236), (236, 239, 238, 235), (235, 238, 237, 233), (233, 237, 240, 234), (247, 246, 244, 241), (248, 245, 242, 243), (245, 247, 241, 242), (246, 248, 243, 244), (153, 137, 248, 246), (138, 154, 247, 245), (137, 138, 245, 248), (154, 153, 246, 247), (142, 164, 251, 252), (141, 142, 252, 249), (163, 141, 249, 250), (164, 163, 250, 251), (250, 249, 253, 254), (252, 251, 255, 256), (251, 250, 254, 255), (249, 252, 256, 253)])
_uv = me_torus.uv_layers.new(name='UVMap')
_uv.uv.foreach_set('vector', [0.6667, 0.6667, 0.6667, 0.3333, 0.6667, 0.3333, 0.6667, 0.6667, 0.5, 0.6667, 0.5833, 0.6667, 0.5833, 0.75, 0.5, 0.75, 0.5, 0.75, 0.5833, 0.75, 0.5833, 0.8333, 0.5, 0.8333, 0.5, 0.8333, 0.5833, 0.8333, 0.5833, 0.9167, 0.5, 0.9167, 0.5, 0.9167, 0.5833, 0.9167, 0.5833, 1.0, 0.5, 1.0, 0.5, 2.22e-16, 0.5833, 2.22e-16, 0.5833, 0.08333, 0.5, 0.08333, 0.5, 0.08333, 0.5833, 0.08333, 0.5833, 0.1667, 0.5, 0.1667, 0.5, 0.1667, 0.5833, 0.1667, 0.5833, 0.25, 0.5, 0.25, 0.5, 0.25, 0.5833, 0.25, 0.5833, 0.3333, 0.5, 0.3333, 0.6667, 0.3333, 0.8333, 0.3333, 0.8333, 0.6667, 0.6667, 0.6667, 0.5833, 0.6667, 0.6667, 0.6667, 0.6667, 0.75, 0.5833, 0.75, 0.5833, 0.75, 0.6667, 0.75, 0.6667, 0.8333, 0.5833, 0.8333, 0.5833, 0.8333, 0.6667, 0.8333, 0.6667, 0.9167, 0.5833, 0.9167, 0.5833, 0.9167, 0.6667, 0.9167, 0.6667, 1.0, 0.5833, 1.0, 0.5833, 2.22e-16, 0.6667, 2.22e-16, 0.6667, 0.08333, 0.5833, 0.08333, 0.5833, 0.08333, 0.6667, 0.08333, 0.6667, 0.1667, 0.5833, 0.1667, 0.5833, 0.1667, 0.6667, 0.1667, 0.6667, 0.25, 0.5833, 0.25, 0.5833, 0.25, 0.6667, 0.25, 0.6667, 0.3333, 0.5833, 0.3333, 0.8333, 0.3333, 0.8333, 0.6667, 0.8333, 0.6667, 0.8333, 0.3333, 0.8333, 0.6667, 0.6667, 0.6667, 0.6667, 0.6667, 0.8333, 0.6667, 0.8333, 0.6667, 0.8333, 0.3333, 0.9167, 0.3333, 0.9167, 0.6667, 0.6667, 0.75, 0.75, 0.75, 0.75, 0.8333, 0.6667, 0.8333, 0.6667, 0.8333, 0.75, 0.8333, 0.75, 0.9167, 0.6667, 0.9167, 0.6667, 0.9167, 0.75, 0.9167, 0.75, 1.0, 0.6667, 1.0, 0.6667, 2.22e-16, 0.75, 2.22e-16, 0.75, 0.08333, 0.6667, 0.08333, 0.6667, 0.08333, 0.75, 0.08333, 0.75, 0.1667, 0.6667, 0.1667, 0.6667, 0.1667, 0.75, 0.1667, 0.75, 0.25, 0.6667, 0.25, 1.0, 0.4167, 1.0, 0.5, 1.0, 0.5833, 1.0, 0.6667, 0.9167, 0.6667, 0.9167, 0.3333, 1.0, 0.3333, 0.5833, 0.6667, 0.5833, 0.3333, 0.6667, 0.3333, 0.6667, 0.6667, 0.75, 0.25, 0.8333, 0.25, 0.8333, 0.3333, 0.6667, 0.3333, 0.6667, 0.25, 0.75, 0.75, 0.8333, 0.75, 0.8333, 0.8333, 0.75, 0.8333, 0.75, 0.8333, 0.8333, 0.8333, 0.8333, 0.9167, 0.75, 0.9167, 0.75, 0.9167, 0.8333, 0.9167, 0.8333, 1.0, 0.75, 1.0, 0.75, 2.22e-16, 0.8333, 2.22e-16, 0.8333, 0.08333, 0.75, 0.08333, 0.75, 0.08333, 0.8333, 0.08333, 0.8333, 0.1667, 0.75, 0.1667, 0.75, 0.1667, 0.8333, 0.1667, 0.8333, 0.25, 0.75, 0.25, 0.8333, 0.6667, 0.9167, 0.6667, 0.9167, 0.75, 0.8333, 0.75, 0.8333, 0.75, 0.9167, 0.75, 0.9167, 0.8333, 0.8333, 0.8333, 0.8333, 0.8333, 0.9167, 0.8333, 0.9167, 0.9167, 0.8333, 0.9167, 0.8333, 0.9167, 0.9167, 0.9167, 0.9167, 1.0, 0.8333, 1.0, 0.8333, 2.22e-16, 0.9167, 2.22e-16, 0.9167, 0.08333, 0.8333, 0.08333, 0.8333, 0.08333, 0.9167, 0.08333, 0.9167, 0.1667, 0.8333, 0.1667, 0.8333, 0.1667, 0.9167, 0.1667, 0.9167, 0.25, 0.8333, 0.25, 0.8333, 0.25, 0.9167, 0.25, 0.9167, 0.3333, 0.8333, 0.3333, 0.6667, 0.3333, 0.8333, 0.3333, 0.8333, 0.3333, 0.6667, 0.3333, 0.6667, 0.6667, 0.8333, 0.6667, 0.8333, 0.75, 0.75, 0.75, 0.6667, 0.75, 0.9167, 0.6667, 1.0, 0.6667, 1.0, 0.75, 0.9167, 0.75, 0.9167, 0.75, 1.0, 0.75, 1.0, 0.8333, 0.9167, 0.8333, 0.9167, 0.8333, 1.0, 0.8333, 1.0, 0.9167, 0.9167, 0.9167, 0.9167, 0.9167, 1.0, 0.9167, 1.0, 1.0, 0.9167, 1.0, 0.9167, 2.22e-16, 1.0, 2.22e-16, 1.0, 0.08333, 0.9167, 0.08333, 0.9167, 0.08333, 1.0, 0.08333, 1.0, 0.1667, 0.9167, 0.1667, 0.9167, 0.1667, 1.0, 0.1667, 1.0, 0.25, 0.9167, 0.25, 0.9167, 0.25, 1.0, 0.25, 1.0, 0.3333, 0.9167, 0.3333, 0.5, 0.5, 0.5, 0.4167, 0.5, 0.3333, 0.5833, 0.3333, 0.5833, 0.6667, 0.5, 0.6667, 0.5, 0.5833, 2.22e-16, 0.5, 0.08333, 0.5, 0.08333, 0.5833, 2.22e-16, 0.5833, 2.22e-16, 0.5833, 0.08333, 0.5833, 0.08333, 0.6667, 2.22e-16, 0.6667, 2.22e-16, 0.6667, 0.08333, 0.6667, 0.08333, 0.75, 2.22e-16, 0.75, 2.22e-16, 0.75, 0.08333, 0.75, 0.08333, 0.8333, 2.22e-16, 0.8333, 2.22e-16, 0.8333, 0.08333, 0.8333, 0.08333, 0.9167, 2.22e-16, 0.9167, 2.22e-16, 0.9167, 0.08333, 0.9167, 0.08333, 1.0, 2.22e-16, 1.0, 2.22e-16, 2.22e-16, 0.08333, 2.22e-16, 0.08333, 0.08333, 2.22e-16, 0.08333, 2.22e-16, 0.08333, 0.08333, 0.08333, 0.08333, 0.1667, 2.22e-16, 0.1667, 2.22e-16, 0.1667, 0.08333, 0.1667, 0.08333, 0.25, 2.22e-16, 0.25, 2.22e-16, 0.25, 0.08333, 0.25, 0.08333, 0.3333, 2.22e-16, 0.3333, 2.22e-16, 0.3333, 0.08333, 0.3333, 0.08333, 0.4167, 2.22e-16, 0.4167, 2.22e-16, 0.4167, 0.08333, 0.4167, 0.08333, 0.5, 2.22e-16, 0.5, 0.08333, 0.5, 0.1667, 0.5, 0.1667, 0.5833, 0.08333, 0.5833, 0.08333, 0.5833, 0.1667, 0.5833, 0.1667, 0.6667, 0.08333, 0.6667, 0.08333, 0.6667, 0.1667, 0.6667, 0.1667, 0.75, 0.08333, 0.75, 0.08333, 0.75, 0.1667, 0.75, 0.1667, 0.8333, 0.08333, 0.8333, 0.08333, 0.8333, 0.1667, 0.8333, 0.1667, 0.9167, 0.08333, 0.9167, 0.08333, 0.9167, 0.1667, 0.9167, 0.1667, 1.0, 0.08333, 1.0, 0.08333, 2.22e-16, 0.1667, 2.22e-16, 0.1667, 0.08333, 0.08333, 0.08333, 0.08333, 0.08333, 0.1667, 0.08333, 0.1667, 0.1667, 0.08333, 0.1667, 0.08333, 0.1667, 0.1667, 0.1667, 0.1667, 0.25, 0.08333, 0.25, 0.08333, 0.25, 0.1667, 0.25, 0.1667, 0.3333, 0.08333, 0.3333, 0.08333, 0.3333, 0.1667, 0.3333, 0.1667, 0.4167, 0.08333, 0.4167, 0.08333, 0.4167, 0.1667, 0.4167, 0.1667, 0.5, 0.08333, 0.5, 0.1667, 0.5, 0.25, 0.5, 0.25, 0.5833, 0.1667, 0.5833, 0.1667, 0.5833, 0.25, 0.5833, 0.25, 0.6667, 0.1667, 0.6667, 0.1667, 0.6667, 0.25, 0.6667, 0.25, 0.75, 0.1667, 0.75, 0.1667, 0.75, 0.25, 0.75, 0.25, 0.8333, 0.1667, 0.8333, 0.1667, 0.8333, 0.25, 0.8333, 0.25, 0.9167, 0.1667, 0.9167, 0.1667, 0.9167, 0.25, 0.9167, 0.25, 1.0, 0.1667, 1.0, 0.1667, 2.22e-16, 0.25, 2.22e-16, 0.25, 0.08333, 0.1667, 0.08333, 0.1667, 0.08333, 0.25, 0.08333, 0.25, 0.1667, 0.1667, 0.1667, 0.1667, 0.1667, 0.25, 0.1667, 0.25, 0.25, 0.1667, 0.25, 0.1667, 0.25, 0.25, 0.25, 0.25, 0.3333, 0.1667, 0.3333, 0.1667, 0.3333, 0.25, 0.3333, 0.25, 0.4167, 0.1667, 0.4167, 0.1667, 0.4167, 0.25, 0.4167, 0.25, 0.5, 0.1667, 0.5, 0.25, 0.5, 0.3333, 0.5, 0.3333, 0.5833, 0.25, 0.5833, 0.25, 0.5833, 0.3333, 0.5833, 0.3333, 0.6667, 0.25, 0.6667, 0.25, 0.6667, 0.3333, 0.6667, 0.3333, 0.75, 0.25, 0.75, 0.25, 0.75, 0.3333, 0.75, 0.3333, 0.8333, 0.25, 0.8333, 0.25, 0.8333, 0.3333, 0.8333, 0.3333, 0.9167, 0.25, 0.9167, 0.25, 0.9167, 0.3333, 0.9167, 0.3333, 1.0, 0.25, 1.0, 0.25, 2.22e-16, 0.3333, 2.22e-16, 0.3333, 0.08333, 0.25, 0.08333, 0.25, 0.08333, 0.3333, 0.08333, 0.3333, 0.1667, 0.25, 0.1667, 0.25, 0.1667, 0.3333, 0.1667, 0.3333, 0.25, 0.25, 0.25, 0.25, 0.25, 0.3333, 0.25, 0.3333, 0.3333, 0.25, 0.3333, 0.25, 0.3333, 0.3333, 0.3333, 0.3333, 0.4167, 0.25, 0.4167, 0.25, 0.4167, 0.3333, 0.4167, 0.3333, 0.5, 0.25, 0.5, 0.3333, 0.5, 0.4167, 0.5, 0.4167, 0.5833, 0.3333, 0.5833, 0.3333, 0.5833, 0.4167, 0.5833, 0.4167, 0.6667, 0.3333, 0.6667, 0.3333, 0.6667, 0.4167, 0.6667, 0.4167, 0.75, 0.3333, 0.75, 0.3333, 0.75, 0.4167, 0.75, 0.4167, 0.8333, 0.3333, 0.8333, 0.3333, 0.8333, 0.4167, 0.8333, 0.4167, 0.9167, 0.3333, 0.9167, 0.3333, 0.9167, 0.4167, 0.9167, 0.4167, 1.0, 0.3333, 1.0, 0.3333, 2.22e-16, 0.4167, 2.22e-16, 0.4167, 0.08333, 0.3333, 0.08333, 0.3333, 0.08333, 0.4167, 0.08333, 0.4167, 0.1667, 0.3333, 0.1667, 0.3333, 0.1667, 0.4167, 0.1667, 0.4167, 0.25, 0.3333, 0.25, 0.3333, 0.25, 0.4167, 0.25, 0.4167, 0.3333, 0.3333, 0.3333, 0.3333, 0.3333, 0.4167, 0.3333, 0.4167, 0.4167, 0.3333, 0.4167, 0.3333, 0.4167, 0.4167, 0.4167, 0.4167, 0.5, 0.3333, 0.5, 0.4167, 0.5, 0.5, 0.5, 0.5, 0.5833, 0.4167, 0.5833, 0.4167, 0.5833, 0.5, 0.5833, 0.5, 0.6667, 0.4167, 0.6667, 0.4167, 0.6667, 0.5, 0.6667, 0.5, 0.75, 0.4167, 0.75, 0.4167, 0.75, 0.5, 0.75, 0.5, 0.8333, 0.4167, 0.8333, 0.4167, 0.8333, 0.5, 0.8333, 0.5, 0.9167, 0.4167, 0.9167, 0.4167, 0.9167, 0.5, 0.9167, 0.5, 1.0, 0.4167, 1.0, 0.4167, 2.22e-16, 0.5, 2.22e-16, 0.5, 0.08333, 0.4167, 0.08333, 0.4167, 0.08333, 0.5, 0.08333, 0.5, 0.1667, 0.4167, 0.1667, 0.4167, 0.1667, 0.5, 0.1667, 0.5, 0.25, 0.4167, 0.25, 0.4167, 0.25, 0.5, 0.25, 0.5, 0.3333, 0.4167, 0.3333, 0.4167, 0.3333, 0.5, 0.3333, 0.5, 0.4167, 0.4167, 0.4167, 0.4167, 0.4167, 0.5, 0.4167, 0.5, 0.5, 0.4167, 0.5, 0.8333, 0.6667, 0.8333, 0.6667, 0.8333, 0.6667, 0.8333, 0.6667, 0.6667, 0.6667, 0.6667, 0.6667, 0.8333, 0.6667, 0.8333, 0.6667, 0.6667, 0.6667, 0.6667, 0.6667, 0.6667, 0.6667, 0.6667, 0.6667, 0.8333, 0.6667, 0.8333, 0.6667, 0.6667, 0.6667, 0.6667, 0.6667, 0.8333, 0.6667, 0.8333, 0.6667, 0.8333, 0.6667, 0.8333, 0.6667, 0.8333, 0.6667, 0.8333, 0.6667, 0.8333, 0.6667, 0.8333, 0.6667, 0.6667, 0.3333, 0.6667, 0.3333, 0.6667, 0.6667, 0.6667, 0.6667, 0.6667, 0.3333, 0.6667, 0.3333, 0.6667, 0.3333, 0.6667, 0.3333, 0.6667, 0.6667, 0.6667, 0.6667, 0.6667, 0.3333, 0.6667, 0.3333, 0.6667, 0.6667, 0.6667, 0.6667, 0.6667, 0.6667, 0.6667, 0.6667, 0.6667, 0.6667, 0.6667, 0.6667, 0.6667, 0.6667, 0.6667, 0.6667, 0.8333, 0.6667, 0.8333, 0.6667, 0.8333, 0.3333, 0.8333, 0.3333, 0.8333, 0.6667, 0.8333, 0.6667, 0.8333, 0.6667, 0.8333, 0.6667, 0.8333, 0.3333, 0.8333, 0.3333, 0.8333, 0.6667, 0.8333, 0.6667, 0.8333, 0.3333, 0.8333, 0.3333, 0.8333, 0.3333, 0.8333, 0.3333, 0.8333, 0.3333, 0.8333, 0.3333, 0.8333, 0.3333, 0.8333, 0.3333, 0.8333, 0.3333, 0.8333, 0.3333, 0.6667, 0.3333, 0.6667, 0.3333, 0.8333, 0.3333, 0.8333, 0.3333, 0.8333, 0.3333, 0.8333, 0.3333, 0.6667, 0.3333, 0.6667, 0.3333, 0.8333, 0.3333, 0.8333, 0.3333, 0.6667, 0.3333, 0.6667, 0.3333, 0.6667, 0.3333, 0.6667, 0.3333, 0.8333, 0.6667, 0.6667, 0.6667, 0.6667, 0.6667, 0.8333, 0.6667, 0.6667, 0.3333, 0.8333, 0.3333, 0.8333, 0.3333, 0.6667, 0.3333, 0.6667, 0.6667, 0.6667, 0.6667, 0.6667, 0.6667, 0.6667, 0.6667, 0.6667, 0.6667, 0.6667, 0.3333, 0.6667, 0.3333, 0.6667, 0.6667, 0.6667, 0.3333, 0.8333, 0.3333, 0.8333, 0.3333, 0.6667, 0.3333, 0.6667, 0.3333, 0.6667, 0.3333, 0.6667, 0.3333, 0.6667, 0.3333, 0.8333, 0.6667, 0.6667, 0.6667, 0.6667, 0.6667, 0.8333, 0.6667, 0.6667, 0.3333, 0.6667, 0.3333, 0.6667, 0.3333, 0.6667, 0.3333, 0.6667, 0.6667, 0.6667, 0.3333, 0.6667, 0.3333, 0.6667, 0.6667, 0.8333, 0.3333, 0.8333, 0.6667, 0.8333, 0.6667, 0.8333, 0.3333, 0.08333, 0.4167, 2.22e-16, 0.4167, 2.22e-16, 0.4167, 0.08333, 0.4167, 0.6667, 0.6667, 0.6667, 0.6667, 0.6667, 0.6667, 0.6667, 0.6667, 0.8333, 0.6667, 0.8333, 0.6667, 0.8333, 0.6667, 0.8333, 0.6667, 0.6667, 0.6667, 0.6667, 0.3333, 0.6667, 0.3333, 0.6667, 0.6667, 0.8333, 0.3333, 0.8333, 0.3333, 0.8333, 0.3333, 0.8333, 0.3333, 0.6667, 0.3333, 0.6667, 0.3333, 0.6667, 0.3333, 0.6667, 0.3333, 0.8333, 0.3333, 0.8333, 0.6667, 0.8333, 0.6667, 0.8333, 0.3333, 0.8333, 0.6667, 0.8333, 0.6667, 0.8333, 0.6667, 0.8333, 0.6667, 0.8333, 0.6667, 0.8333, 0.6667, 0.8333, 0.6667, 0.8333, 0.6667, 0.8333, 0.3333, 0.8333, 0.3333, 0.8333, 0.3333, 0.8333, 0.3333, 0.6667, 0.3333, 0.6667, 0.3333, 0.6667, 0.3333, 0.6667, 0.3333, 0.8333, 0.6667, 0.8333, 0.6667, 0.8333, 0.6667, 0.8333, 0.6667, 0.6667, 0.3333, 0.8333, 0.3333, 0.8333, 0.3333, 0.6667, 0.3333, 0.6667, 0.3333, 0.6667, 0.3333, 0.6667, 0.3333, 0.6667, 0.3333, 0.6667, 0.6667, 0.8333, 0.6667, 0.8333, 0.6667, 0.6667, 0.6667, 0.6667, 0.3333, 0.6667, 0.6667, 0.6667, 0.6667, 0.6667, 0.3333, 0.8333, 0.3333, 0.8333, 0.3333, 0.8333, 0.3333, 0.8333, 0.3333, 0.8333, 0.6667, 0.8333, 0.3333, 0.8333, 0.3333, 0.8333, 0.6667, 0.8333, 0.3333, 0.8333, 0.6667, 0.8333, 0.6667, 0.8333, 0.3333, 0.8333, 0.3333, 0.6667, 0.3333, 0.6667, 0.3333, 0.8333, 0.3333, 0.8333, 0.6667, 0.6667, 0.6667, 0.6667, 0.6667, 0.8333, 0.6667, 0.8333, 0.3333, 0.8333, 0.3333, 0.8333, 0.3333, 0.8333, 0.3333, 0.6667, 0.6667, 0.6667, 0.6667, 0.6667, 0.6667, 0.6667, 0.6667, 0.6667, 0.3333, 0.6667, 0.6667, 0.6667, 0.6667, 0.6667, 0.3333, 0.8333, 0.3333, 0.6667, 0.3333, 0.6667, 0.3333, 0.8333, 0.3333, 0.6667, 0.6667, 0.8333, 0.6667, 0.8333, 0.6667, 0.6667, 0.6667, 0.8333, 0.6667, 0.8333, 0.3333, 0.8333, 0.3333, 0.8333, 0.6667, 0.6667, 0.6667, 0.6667, 0.3333, 0.6667, 0.3333, 0.6667, 0.6667, 0.8333, 0.3333, 0.8333, 0.3333, 0.8333, 0.3333, 0.8333, 0.3333, 0.6667, 0.6667, 0.6667, 0.6667, 0.6667, 0.6667, 0.6667, 0.6667, 0.8333, 0.6667, 0.8333, 0.6667, 0.8333, 0.6667, 0.8333, 0.6667, 0.6667, 0.3333, 0.6667, 0.3333, 0.6667, 0.3333, 0.6667, 0.3333, 0.8333, 0.3333, 0.6667, 0.3333, 0.6667, 0.3333, 0.8333, 0.3333, 0.6667, 0.6667, 0.6667, 0.3333, 0.6667, 0.3333, 0.6667, 0.6667, 0.6667, 0.3333, 0.6667, 0.3333, 0.6667, 0.3333, 0.6667, 0.3333, 0.8333, 0.3333, 0.8333, 0.6667, 0.8333, 0.6667, 0.8333, 0.3333, 0.8333, 0.6667, 0.6667, 0.6667, 0.6667, 0.6667, 0.8333, 0.6667, 0.6667, 0.6667, 0.6667, 0.6667, 0.6667, 0.6667, 0.6667, 0.6667, 0.6667, 0.3333, 0.8333, 0.3333, 0.8333, 0.3333, 0.6667, 0.3333, 0.6667, 0.3333, 0.8333, 0.3333, 0.8333, 0.3333, 0.6667, 0.3333, 0.6667, 0.6667, 0.6667, 0.6667, 0.6667, 0.6667, 0.6667, 0.6667, 0.8333, 0.3333, 0.8333, 0.6667, 0.8333, 0.6667, 0.8333, 0.3333, 0.8333, 0.3333, 0.8333, 0.3333, 0.8333, 0.3333, 0.8333, 0.3333, 0.6667, 0.3333, 0.6667, 0.3333, 0.6667, 0.3333, 0.6667, 0.3333, 0.6667, 0.6667, 0.6667, 0.6667, 0.6667, 0.6667, 0.6667, 0.6667, 0.8333, 0.3333, 0.8333, 0.6667, 0.8333, 0.6667, 0.8333, 0.3333, 0.6667, 0.3333, 0.8333, 0.3333, 0.8333, 0.3333, 0.6667, 0.3333, 0.8333, 0.3333, 0.8333, 0.3333, 0.8333, 0.3333, 0.8333, 0.3333, 0.8333, 0.3333, 0.8333, 0.3333, 0.8333, 0.3333, 0.8333, 0.3333, 0.6667, 0.6667, 0.8333, 0.6667, 0.8333, 0.6667, 0.6667, 0.6667, 0.8333, 0.6667, 0.8333, 0.6667, 0.8333, 0.6667, 0.8333, 0.6667, 0.6667, 0.6667, 0.6667, 0.6667, 0.6667, 0.6667, 0.6667, 0.6667, 0.6667, 0.3333, 0.6667, 0.6667, 0.6667, 0.6667, 0.6667, 0.3333, 0.8333, 0.6667, 0.8333, 0.3333, 0.8333, 0.3333, 0.8333, 0.6667, 0.8333, 0.6667, 0.6667, 0.6667, 0.6667, 0.6667, 0.8333, 0.6667, 0.6667, 0.6667, 0.8333, 0.6667, 0.8333, 0.6667, 0.6667, 0.6667, 0.6667, 0.3333, 0.6667, 0.6667, 0.6667, 0.6667, 0.6667, 0.3333, 0.8333, 0.6667, 0.8333, 0.3333, 0.8333, 0.3333, 0.8333, 0.6667, 0.8333, 0.3333, 0.6667, 0.3333, 0.6667, 0.3333, 0.8333, 0.3333, 0.6667, 0.6667, 0.8333, 0.6667, 0.8333, 0.6667, 0.6667, 0.6667, 0.6667, 0.3333, 0.6667, 0.3333, 0.6667, 0.3333, 0.6667, 0.3333, 0.6667, 0.3333, 0.6667, 0.3333, 0.6667, 0.3333, 0.6667, 0.3333, 0.6667, 0.3333, 0.6667, 0.6667, 0.6667, 0.6667, 0.6667, 0.3333, 0.8333, 0.3333, 0.8333, 0.3333, 0.8333, 0.3333, 0.8333, 0.3333, 0.8333, 0.6667, 0.8333, 0.3333, 0.8333, 0.3333, 0.8333, 0.6667, 0.8333, 0.6667, 0.8333, 0.6667, 0.8333, 0.6667, 0.8333, 0.6667, 0.8333, 0.3333, 0.6667, 0.3333, 0.6667, 0.3333, 0.8333, 0.3333, 0.8333, 0.6667, 0.8333, 0.6667, 0.8333, 0.6667, 0.8333, 0.6667, 0.8333, 0.6667, 0.6667, 0.6667, 0.6667, 0.6667, 0.8333, 0.6667, 0.6667, 0.6667, 0.6667, 0.6667, 0.6667, 0.6667, 0.6667, 0.6667, 0.6667, 0.6667, 0.6667, 0.3333, 0.6667, 0.3333, 0.6667, 0.6667, 0.8333, 0.6667, 0.8333, 0.6667, 0.8333, 0.6667, 0.8333, 0.6667, 0.8333, 0.6667, 0.8333, 0.6667, 0.6667, 0.6667, 0.6667, 0.6667, 0.6667, 0.6667, 0.6667, 0.6667, 0.6667, 0.6667, 0.6667, 0.6667, 0.6667, 0.6667, 0.6667, 0.6667, 0.8333, 0.6667, 0.8333, 0.6667, 0.8333, 0.6667, 0.8333, 0.6667, 0.8333, 0.6667, 0.8333, 0.6667, 0.8333, 0.6667, 0.8333, 0.6667, 0.6667, 0.6667, 0.6667, 0.6667, 0.6667, 0.6667, 0.6667, 0.6667, 0.6667, 0.6667, 0.6667, 0.6667, 0.6667, 0.6667, 0.6667, 0.6667, 0.8333, 0.6667, 0.8333, 0.6667, 0.8333, 0.6667, 0.6667, 0.6667, 0.6667, 0.6667, 0.8333, 0.6667, 0.6667, 0.6667, 0.8333, 0.6667, 0.8333, 0.6667, 0.6667, 0.6667, 0.8333, 0.6667, 0.8333, 0.6667, 0.8333, 0.6667, 0.8333, 0.6667, 0.6667, 0.6667, 0.6667, 0.6667, 0.6667, 0.6667, 0.6667, 0.6667, 0.6667, 0.6667, 0.6667, 0.6667, 0.6667, 0.6667, 0.6667, 0.6667, 0.8333, 0.6667, 0.8333, 0.6667, 0.8333, 0.6667, 0.8333, 0.6667, 0.6667, 0.6667, 0.8333, 0.6667, 0.8333, 0.6667, 0.6667, 0.6667, 0.8333, 0.6667, 0.6667, 0.6667, 0.6667, 0.6667, 0.8333, 0.6667, 0.6667, 0.6667, 0.6667, 0.6667, 0.6667, 0.6667, 0.6667, 0.6667, 0.6667, 0.3333, 0.6667, 0.6667, 0.6667, 0.6667, 0.6667, 0.3333, 0.6667, 0.3333, 0.6667, 0.3333, 0.6667, 0.3333, 0.6667, 0.3333, 0.6667, 0.6667, 0.6667, 0.3333, 0.6667, 0.3333, 0.6667, 0.6667, 0.6667, 0.3333, 0.6667, 0.3333, 0.6667, 0.3333, 0.6667, 0.3333, 0.6667, 0.6667, 0.6667, 0.6667, 0.6667, 0.6667, 0.6667, 0.6667, 0.6667, 0.6667, 0.6667, 0.3333, 0.6667, 0.3333, 0.6667, 0.6667, 0.6667, 0.3333, 0.6667, 0.6667, 0.6667, 0.6667, 0.6667, 0.3333])
me_torus.update()
me_cube_001 = bpy.data.meshes.new('Cube.001')
me_cube_001.from_pydata([(-1.0, -1.0, -1.0), (-1.0, -1.0, 1.0), (-0.4089, 1.0, -0.2212), (-0.413, 1.0, 0.2499), (1.0, -1.0, -1.0), (1.0, -1.0, 1.0), (0.4071, 1.0, -0.2142), (0.4031, 1.0, 0.2569), (-1.0, -1.0, 0.07069), (-0.4741, 1.0, 0.01383), (0.4682, 1.0, 0.02189), (1.0, -1.0, 0.07069), (0.2361, 1.0, -0.3881), (0.001107, 1.0, -0.4533), (-0.235, 1.0, -0.3922), (-0.242, 1.0, 0.4239), (-0.006948, 1.0, 0.489), (0.2292, 1.0, 0.4279), (-0.5055, -1.0, -1.0), (-0.005453, -1.0, -1.0), (0.4945, -1.0, -1.0), (0.4945, -1.0, 1.0), (-0.005453, -1.0, 1.0), (-0.5055, -1.0, 1.0), (0.4945, -1.0, 0.07069), (-0.005453, -1.0, 0.07069), (-0.5055, -1.0, 0.07069), (-1.0, 1.0, 0.07069), (-1.0, 1.0, -1.0), (-0.5055, 1.0, -1.0), (0.4945, 1.0, 1.0), (1.0, 1.0, 1.0), (1.0, 1.0, 0.07069), (1.0, 1.0, -1.0), (-1.0, 1.0, 1.0), (0.4945, 1.0, -1.0), (-0.005453, 1.0, -1.0), (-0.5055, 1.0, 1.0), (-0.005453, 1.0, 1.0), (0.3602, 1.94, 0.02096), (-0.366, 1.94, 0.01476), (-0.235, 1.94, -0.3922), (0.0001839, 1.94, -0.3452), (0.1813, 1.94, -0.295), (-0.1872, 1.94, 0.3308), (-0.006024, 1.94, 0.381), (0.1759, 1.94, 0.3339), (-0.3158, 1.94, -0.1664), (0.31, 1.94, 0.2021), (0.3131, 1.94, -0.161), (-0.3189, 1.94, 0.1967), (-0.4741, 1.94, 0.01383), (-0.4089, 1.94, -0.2212), (-0.1818, 1.94, -0.2981), (0.2292, 1.94, 0.4279), (0.4031, 1.94, 0.2569), (0.4682, 1.94, 0.02189), (0.4071, 1.94, -0.2142), (-0.413, 1.94, 0.2499), (0.2361, 1.94, -0.3881), (0.001107, 1.94, -0.4533), (-0.242, 1.94, 0.4239), (-0.006948, 1.94, 0.489), (0.3179, 1.861, 0.04638), (0.3602, 1.861, 0.02096), (-0.366, 1.861, 0.01476), (-0.3272, 1.861, 0.04638), (-0.004679, 1.861, 0.04638), (-0.1818, 1.861, -0.2981), (0.0001839, 1.861, -0.3452), (0.1813, 1.861, -0.295), (-0.1872, 1.861, 0.3308), (-0.006024, 1.861, 0.381), (0.1759, 1.861, 0.3339), (-0.3158, 1.861, -0.1664), (0.31, 1.861, 0.2021), (0.3131, 1.861, -0.161), (-0.3189, 1.861, 0.1967)], [], [(8, 1, 34, 27), (13, 14, 41, 60), (32, 31, 5, 11), (26, 23, 1, 8), (35, 33, 4, 20), (37, 34, 1, 23), (18, 26, 8, 0), (33, 32, 11, 4), (14, 2, 52, 41), (0, 8, 27, 28), (16, 17, 54, 62), (9, 3, 58, 51), (12, 13, 60, 59), (4, 11, 24, 20), (20, 24, 25, 19), (19, 25, 26, 18), (31, 30, 21, 5), (30, 38, 22, 21), (38, 37, 23, 22), (28, 29, 18, 0), (29, 36, 19, 18), (36, 35, 20, 19), (11, 5, 21, 24), (24, 21, 22, 25), (25, 22, 23, 26), (2, 9, 51, 52), (15, 16, 62, 61), (10, 6, 57, 56), (9, 2, 28, 27), (2, 14, 29, 28), (7, 17, 30, 31), (6, 10, 32, 33), (3, 9, 27, 34), (10, 7, 31, 32), (12, 6, 33, 35), (13, 12, 35, 36), (14, 13, 36, 29), (15, 3, 34, 37), (16, 15, 37, 38), (17, 16, 38, 30), (40, 50, 77, 65), (43, 42, 69, 70), (47, 40, 65, 74), (44, 45, 72, 71), (39, 49, 76, 64), (49, 43, 70, 76), (50, 44, 71, 77), (46, 48, 75, 73), (7, 10, 56, 55), (17, 7, 55, 54), (3, 15, 61, 58), (6, 12, 59, 57), (40, 47, 52, 51), (47, 53, 41, 52), (48, 46, 54, 55), (49, 39, 56, 57), (50, 40, 51, 58), (39, 48, 55, 56), (43, 49, 57, 59), (42, 43, 59, 60), (53, 42, 60, 41), (44, 50, 58, 61), (45, 44, 61, 62), (46, 45, 62, 54), (63, 73, 75, 64), (70, 63, 64, 76), (74, 65, 66, 68), (68, 66, 67, 69), (69, 67, 63, 70), (65, 77, 71, 66), (66, 71, 72, 67), (67, 72, 73, 63), (45, 46, 73, 72), (53, 47, 74, 68), (42, 53, 68, 69), (48, 39, 64, 75)])
me_cube_001.polygons.foreach_set('material_index', [0, 0, 0, 0, 0, 0, 0, 0, 0, 0, 0, 0, 0, 0, 0, 0, 0, 0, 0, 0, 0, 0, 0, 0, 0, 0, 0, 0, 0, 0, 0, 0, 0, 0, 0, 0, 0, 0, 0, 0, 0, 0, 0, 0, 0, 0, 0, 0, 0, 0, 0, 0, 0, 0, 0, 0, 0, 0, 0, 0, 0, 0, 0, 0, 0, 0, 0, 1, 1, 0, 1, 1, 0, 0, 0, 0])
_uv = me_cube_001.uv_layers.new(name='UVMap')
_uv.uv.foreach_set('vector', [0.5088, 0.0, 0.625, 0.0, 0.625, 0.25, 0.5088, 0.25, 0.4136, 0.3743, 0.4136, 0.3118, 0.4136, 0.3118, 0.4136, 0.3743, 0.5088, 0.5, 0.625, 0.5, 0.625, 0.75, 0.5088, 0.75, 0.5088, 0.9382, 0.625, 0.9382, 0.625, 1.0, 0.5088, 1.0, 0.3118, 0.5, 0.375, 0.5, 0.375, 0.75, 0.3118, 0.75, 0.8132, 0.5, 0.875, 0.5, 0.875, 0.75, 0.8132, 0.75, 0.375, 0.9382, 0.5088, 0.9382, 0.5088, 1.0, 0.375, 1.0, 0.375, 0.5, 0.5088, 0.5, 0.5088, 0.75, 0.375, 0.75, 0.4136, 0.3118, 0.4136, 0.2886, 0.4136, 0.2886, 0.4136, 0.3118, 0.375, 0.0, 0.5088, 0.0, 0.5088, 0.25, 0.375, 0.25, 0.5864, 0.3743, 0.5864, 0.4368, 0.5864, 0.4368, 0.5864, 0.3743, 0.5088, 0.2886, 0.5864, 0.2886, 0.5864, 0.2886, 0.5088, 0.2886, 0.4136, 0.4368, 0.4136, 0.3743, 0.4136, 0.3743, 0.4136, 0.4368, 0.375, 0.75, 0.5088, 0.75, 0.5088, 0.8132, 0.375, 0.8132, 0.375, 0.8132, 0.5088, 0.8132, 0.5088, 0.8757, 0.375, 0.8757, 0.375, 0.8757, 0.5088, 0.8757, 0.5088, 0.9382, 0.375, 0.9382, 0.625, 0.5, 0.6882, 0.5, 0.6882, 0.75, 0.625, 0.75, 0.6882, 0.5, 0.7507, 0.5, 0.7507, 0.75, 0.6882, 0.75, 0.7507, 0.5, 0.8132, 0.5, 0.8132, 0.75, 0.7507, 0.75, 0.125, 0.5, 0.1868, 0.5, 0.1868, 0.75, 0.125, 0.75, 0.1868, 0.5, 0.2493, 0.5, 0.2493, 0.75, 0.1868, 0.75, 0.2493, 0.5, 0.3118, 0.5, 0.3118, 0.75, 0.2493, 0.75, 0.5088, 0.75, 0.625, 0.75, 0.625, 0.8132, 0.5088, 0.8132, 0.5088, 0.8132, 0.625, 0.8132, 0.625, 0.8757, 0.5088, 0.8757, 0.5088, 0.8757, 0.625, 0.8757, 0.625, 0.9382, 0.5088, 0.9382, 0.4136, 0.2886, 0.5088, 0.2886, 0.5088, 0.2886, 0.4136, 0.2886, 0.5864, 0.3118, 0.5864, 0.3743, 0.5864, 0.3743, 0.5864, 0.3118, 0.5088, 0.4614, 0.4136, 0.4614, 0.4136, 0.4614, 0.5088, 0.4614, 0.5088, 0.2886, 0.4136, 0.2886, 0.375, 0.25, 0.5088, 0.25, 0.4136, 0.2886, 0.4136, 0.3118, 0.375, 0.3118, 0.375, 0.25, 0.5864, 0.4614, 0.5864, 0.4368, 0.625, 0.4368, 0.625, 0.5, 0.4136, 0.4614, 0.5088, 0.4614, 0.5088, 0.5, 0.375, 0.5, 0.5864, 0.2886, 0.5088, 0.2886, 0.5088, 0.25, 0.625, 0.25, 0.5088, 0.4614, 0.5864, 0.4614, 0.625, 0.5, 0.5088, 0.5, 0.4136, 0.4368, 0.4136, 0.4614, 0.375, 0.5, 0.375, 0.4368, 0.4136, 0.3743, 0.4136, 0.4368, 0.375, 0.4368, 0.375, 0.3743, 0.4136, 0.3118, 0.4136, 0.3743, 0.375, 0.3743, 0.375, 0.3118, 0.5864, 0.3118, 0.5864, 0.2886, 0.625, 0.25, 0.625, 0.3118, 0.5864, 0.3743, 0.5864, 0.3118, 0.625, 0.3118, 0.625, 0.3743, 0.5864, 0.4368, 0.5864, 0.3743, 0.625, 0.3743, 0.625, 0.4368, 0.5018, 0.3066, 0.5453, 0.3074, 0.5453, 0.3074, 0.5018, 0.3066, 0.4367, 0.4192, 0.4342, 0.3744, 0.4342, 0.3744, 0.4367, 0.4192, 0.4564, 0.3064, 0.5018, 0.3066, 0.5018, 0.3066, 0.4564, 0.3064, 0.5649, 0.3301, 0.5675, 0.3744, 0.5675, 0.3744, 0.5649, 0.3301, 0.5033, 0.4429, 0.4568, 0.4427, 0.4568, 0.4427, 0.5033, 0.4429, 0.4568, 0.4427, 0.4367, 0.4192, 0.4367, 0.4192, 0.4568, 0.4427, 0.5453, 0.3074, 0.5649, 0.3301, 0.5649, 0.3301, 0.5453, 0.3074, 0.5651, 0.4188, 0.5462, 0.4419, 0.5462, 0.4419, 0.5651, 0.4188, 0.5864, 0.4614, 0.5088, 0.4614, 0.5088, 0.4614, 0.5864, 0.4614, 0.5864, 0.4368, 0.5864, 0.4614, 0.5864, 0.4614, 0.5864, 0.4368, 0.5864, 0.2886, 0.5864, 0.3118, 0.5864, 0.3118, 0.5864, 0.2886, 0.4136, 0.4614, 0.4136, 0.4368, 0.4136, 0.4368, 0.4136, 0.4614, 0.5018, 0.3066, 0.4564, 0.3064, 0.4136, 0.2886, 0.5088, 0.2886, 0.4564, 0.3064, 0.4365, 0.3296, 0.4136, 0.3118, 0.4136, 0.2886, 0.5462, 0.4419, 0.5651, 0.4188, 0.5864, 0.4368, 0.5864, 0.4614, 0.4568, 0.4427, 0.5033, 0.4429, 0.5088, 0.4614, 0.4136, 0.4614, 0.5453, 0.3074, 0.5018, 0.3066, 0.5088, 0.2886, 0.5864, 0.2886, 0.5033, 0.4429, 0.5462, 0.4419, 0.5864, 0.4614, 0.5088, 0.4614, 0.4367, 0.4192, 0.4568, 0.4427, 0.4136, 0.4614, 0.4136, 0.4368, 0.4342, 0.3744, 0.4367, 0.4192, 0.4136, 0.4368, 0.4136, 0.3743, 0.4365, 0.3296, 0.4342, 0.3744, 0.4136, 0.3743, 0.4136, 0.3118, 0.5649, 0.3301, 0.5453, 0.3074, 0.5864, 0.2886, 0.5864, 0.3118, 0.5675, 0.3744, 0.5649, 0.3301, 0.5864, 0.3118, 0.5864, 0.3743, 0.5651, 0.4188, 0.5675, 0.3744, 0.5864, 0.3743, 0.5864, 0.4368, 0.5088, 0.4368, 0.5651, 0.4188, 0.5462, 0.4419, 0.5033, 0.4429, 0.4367, 0.4192, 0.5088, 0.4368, 0.5033, 0.4429, 0.4568, 0.4427, 0.4564, 0.3064, 0.5018, 0.3066, 0.5088, 0.3118, 0.4365, 0.3296, 0.4365, 0.3296, 0.5088, 0.3118, 0.5088, 0.3743, 0.4342, 0.3744, 0.4342, 0.3744, 0.5088, 0.3743, 0.5088, 0.4368, 0.4367, 0.4192, 0.5018, 0.3066, 0.5453, 0.3074, 0.5649, 0.3301, 0.5088, 0.3118, 0.5088, 0.3118, 0.5649, 0.3301, 0.5675, 0.3744, 0.5088, 0.3743, 0.5088, 0.3743, 0.5675, 0.3744, 0.5651, 0.4188, 0.5088, 0.4368, 0.5675, 0.3744, 0.5651, 0.4188, 0.5651, 0.4188, 0.5675, 0.3744, 0.4365, 0.3296, 0.4564, 0.3064, 0.4564, 0.3064, 0.4365, 0.3296, 0.4342, 0.3744, 0.4365, 0.3296, 0.4365, 0.3296, 0.4342, 0.3744, 0.5462, 0.4419, 0.5033, 0.4429, 0.5033, 0.4429, 0.5462, 0.4419])
me_cube_001.materials.append(mat_material_003)
me_cube_001.materials.append(mat_material_004)
me_cube_001.update()
me_circle = bpy.data.meshes.new('Circle')
me_circle.from_pydata([(2.626, -2.549, -0.7278), (2.56, -2.664, -0.7278), (2.692, -2.664, -0.7278), (2.56, -2.664, -0.7693), (2.626, -2.549, -0.7693), (2.692, -2.664, -0.7693), (2.78, -2.647, -0.7184), (2.684, -2.481, -0.7184), (2.684, -2.481, -0.7787), (2.78, -2.647, -0.7787), (2.53, -2.749, -0.7184), (2.722, -2.749, -0.7184), (2.722, -2.749, -0.7787), (2.53, -2.749, -0.7787), (2.567, -2.481, -0.7184), (2.471, -2.647, -0.7184), (2.471, -2.647, -0.7787), (2.567, -2.481, -0.7787), (2.985, -2.307, -0.7184), (3.081, -2.473, -0.7184), (2.985, -2.307, -0.7787), (3.081, -2.473, -0.7787), (2.722, -3.096, -0.7184), (2.53, -3.096, -0.7184), (2.722, -3.096, -0.7787), (2.53, -3.096, -0.7787), (2.17, -2.473, -0.7184), (2.266, -2.307, -0.7184), (2.17, -2.473, -0.7787), (2.266, -2.307, -0.7787), (3.257, -2.208, -0.7342), (3.303, -2.287, -0.7342), (3.257, -2.208, -0.7629), (3.303, -2.287, -0.7629), (2.671, -3.381, -0.7342), (2.58, -3.381, -0.7342), (2.671, -3.381, -0.7629), (2.58, -3.381, -0.7629), (1.948, -2.287, -0.7342), (1.994, -2.208, -0.7342), (1.948, -2.287, -0.7629), (1.994, -2.208, -0.7629), (3.328, -2.203, -0.744), (3.343, -2.228, -0.744), (3.328, -2.203, -0.753), (3.343, -2.228, -0.753), (2.64, -3.445, -0.744), (2.611, -3.445, -0.744), (2.64, -3.445, -0.753), (2.611, -3.445, -0.753), (1.909, -2.228, -0.744), (1.923, -2.203, -0.744), (1.909, -2.228, -0.753), (1.923, -2.203, -0.753)], [], [(1, 0, 2), (3, 5, 4), (8, 9, 21, 20), (0, 7, 6, 2), (4, 8, 7, 0), (5, 9, 8, 4), (2, 6, 9, 5), (17, 14, 27, 29), (2, 11, 10, 1), (5, 12, 11, 2), (3, 13, 12, 5), (1, 10, 13, 3), (10, 11, 22, 23), (1, 15, 14, 0), (3, 16, 15, 1), (4, 17, 16, 3), (0, 14, 17, 4), (22, 24, 36, 34), (27, 26, 38, 39), (18, 20, 32, 30), (11, 12, 24, 22), (14, 15, 26, 27), (9, 6, 19, 21), (12, 13, 25, 24), (15, 16, 28, 26), (6, 7, 18, 19), (13, 10, 23, 25), (16, 17, 29, 28), (7, 8, 20, 18), (35, 34, 46, 47), (37, 35, 47, 49), (31, 30, 42, 43), (20, 21, 33, 32), (26, 28, 40, 38), (24, 25, 37, 36), (21, 19, 31, 33), (28, 29, 41, 40), (19, 18, 30, 31), (25, 23, 35, 37), (23, 22, 34, 35), (29, 27, 39, 41), (43, 42, 44, 45), (47, 46, 48, 49), (51, 50, 52, 53), (41, 39, 51, 53), (30, 32, 44, 42), (39, 38, 50, 51), (34, 36, 48, 46), (32, 33, 45, 44), (38, 40, 52, 50), (36, 37, 49, 48), (33, 31, 43, 45), (40, 41, 53, 52)])
_uv = me_circle.uv_layers.new(name='UVMap')
_uv.uv.foreach_set('vector', [0.0, 0.0, 0.0, 0.0, 0.0, 0.0, 0.0, 0.0, 0.0, 0.0, 0.0, 0.0, 0.0, 0.0, 0.0, 0.0, 0.0, 0.0, 0.0, 0.0, 0.0, 0.0, 0.0, 0.0, 0.0, 0.0, 0.0, 0.0, 0.0, 0.0, 0.0, 0.0, 0.0, 0.0, 0.0, 0.0, 0.0, 0.0, 0.0, 0.0, 0.0, 0.0, 0.0, 0.0, 0.0, 0.0, 0.0, 0.0, 0.0, 0.0, 0.0, 0.0, 0.0, 0.0, 0.0, 0.0, 0.0, 0.0, 0.0, 0.0, 0.0, 0.0, 0.0, 0.0, 0.0, 0.0, 0.0, 0.0, 0.0, 0.0, 0.0, 0.0, 0.0, 0.0, 0.0, 0.0, 0.0, 0.0, 0.0, 0.0, 0.0, 0.0, 0.0, 0.0, 0.0, 0.0, 0.0, 0.0, 0.0, 0.0, 0.0, 0.0, 0.0, 0.0, 0.0, 0.0, 0.0, 0.0, 0.0, 0.0, 0.0, 0.0, 0.0, 0.0, 0.0, 0.0, 0.0, 0.0, 0.0, 0.0, 0.0, 0.0, 0.0, 0.0, 0.0, 0.0, 0.0, 0.0, 0.0, 0.0, 0.0, 0.0, 0.0, 0.0, 0.0, 0.0, 0.0, 0.0, 0.0, 0.0, 0.0, 0.0, 0.0, 0.0, 0.0, 0.0, 0.0, 0.0, 0.0, 0.0, 0.0, 0.0, 0.0, 0.0, 0.0, 0.0, 0.0, 0.0, 0.0, 0.0, 0.0, 0.0, 0.0, 0.0, 0.0, 0.0, 0.0, 0.0, 0.0, 0.0, 0.0, 0.0, 0.0, 0.0, 0.0, 0.0, 0.0, 0.0, 0.0, 0.0, 0.0, 0.0, 0.0, 0.0, 0.0, 0.0, 0.0, 0.0, 0.0, 0.0, 0.0, 0.0, 0.0, 0.0, 0.0, 0.0, 0.0, 0.0, 0.0, 0.0, 0.0, 0.0, 0.0, 0.0, 0.0, 0.0, 0.0, 0.0, 0.0, 0.0, 0.0, 0.0, 0.0, 0.0, 0.0, 0.0, 0.0, 0.0, 0.0, 0.0, 0.0, 0.0, 0.0, 0.0, 0.0, 0.0, 0.0, 0.0, 0.0, 0.0, 0.0, 0.0, 0.0, 0.0, 0.0, 0.0, 0.0, 0.0, 0.0, 0.0, 0.0, 0.0, 0.0, 0.0, 0.0, 0.0, 0.0, 0.0, 0.0, 0.0, 0.0, 0.0, 0.0, 0.0, 0.0, 0.0, 0.0, 0.0, 0.0, 0.0, 0.0, 0.0, 0.0, 0.0, 0.0, 0.0, 0.0, 0.0, 0.0, 0.0, 0.0, 0.0, 0.0, 0.0, 0.0, 0.0, 0.0, 0.0, 0.0, 0.0, 0.0, 0.0, 0.0, 0.0, 0.0, 0.0, 0.0, 0.0, 0.0, 0.0, 0.0, 0.0, 0.0, 0.0, 0.0, 0.0, 0.0, 0.0, 0.0, 0.0, 0.0, 0.0, 0.0, 0.0, 0.0, 0.0, 0.0, 0.0, 0.0, 0.0, 0.0, 0.0, 0.0, 0.0, 0.0, 0.0, 0.0, 0.0, 0.0, 0.0, 0.0, 0.0, 0.0, 0.0, 0.0, 0.0, 0.0, 0.0, 0.0, 0.0, 0.0, 0.0, 0.0, 0.0, 0.0, 0.0, 0.0, 0.0, 0.0, 0.0, 0.0, 0.0, 0.0, 0.0, 0.0, 0.0, 0.0, 0.0, 0.0, 0.0, 0.0, 0.0, 0.0, 0.0, 0.0, 0.0, 0.0, 0.0, 0.0, 0.0, 0.0, 0.0, 0.0, 0.0, 0.0, 0.0, 0.0, 0.0, 0.0, 0.0, 0.0, 0.0, 0.0, 0.0, 0.0, 0.0, 0.0, 0.0, 0.0, 0.0, 0.0, 0.0, 0.0, 0.0, 0.0, 0.0, 0.0, 0.0, 0.0, 0.0, 0.0, 0.0, 0.0, 0.0, 0.0, 0.0, 0.0, 0.0, 0.0, 0.0, 0.0, 0.0, 0.0, 0.0, 0.0, 0.0, 0.0, 0.0, 0.0, 0.0, 0.0, 0.0, 0.0, 0.0, 0.0, 0.0, 0.0, 0.0, 0.0, 0.0, 0.0, 0.0, 0.0, 0.0, 0.0, 0.0, 0.0, 0.0, 0.0, 0.0])
me_circle.update()
me_circle_001 = bpy.data.meshes.new('Circle.001')
me_circle_001.from_pydata([(2.626, -2.549, -0.7278), (2.56, -2.664, -0.7278), (2.692, -2.664, -0.7278), (2.56, -2.664, -0.7693), (2.626, -2.549, -0.7693), (2.692, -2.664, -0.7693), (2.78, -2.647, -0.7184), (2.684, -2.481, -0.7184), (2.684, -2.481, -0.7787), (2.78, -2.647, -0.7787), (2.53, -2.749, -0.7184), (2.722, -2.749, -0.7184), (2.722, -2.749, -0.7787), (2.53, -2.749, -0.7787), (2.567, -2.481, -0.7184), (2.471, -2.647, -0.7184), (2.471, -2.647, -0.7787), (2.567, -2.481, -0.7787), (2.985, -2.307, -0.7184), (3.081, -2.473, -0.7184), (2.985, -2.307, -0.7787), (3.081, -2.473, -0.7787), (2.722, -3.096, -0.7184), (2.53, -3.096, -0.7184), (2.722, -3.096, -0.7787), (2.53, -3.096, -0.7787), (2.17, -2.473, -0.7184), (2.266, -2.307, -0.7184), (2.17, -2.473, -0.7787), (2.266, -2.307, -0.7787), (3.257, -2.208, -0.7342), (3.303, -2.287, -0.7342), (3.257, -2.208, -0.7629), (3.303, -2.287, -0.7629), (2.671, -3.381, -0.7342), (2.58, -3.381, -0.7342), (2.671, -3.381, -0.7629), (2.58, -3.381, -0.7629), (1.948, -2.287, -0.7342), (1.994, -2.208, -0.7342), (1.948, -2.287, -0.7629), (1.994, -2.208, -0.7629), (3.328, -2.203, -0.744), (3.343, -2.228, -0.744), (3.328, -2.203, -0.753), (3.343, -2.228, -0.753), (2.64, -3.445, -0.744), (2.611, -3.445, -0.744), (2.64, -3.445, -0.753), (2.611, -3.445, -0.753), (1.909, -2.228, -0.744), (1.923, -2.203, -0.744), (1.909, -2.228, -0.753), (1.923, -2.203, -0.753)], [], [(1, 0, 2), (3, 5, 4), (8, 9, 21, 20), (0, 7, 6, 2), (4, 8, 7, 0), (5, 9, 8, 4), (2, 6, 9, 5), (17, 14, 27, 29), (2, 11, 10, 1), (5, 12, 11, 2), (3, 13, 12, 5), (1, 10, 13, 3), (10, 11, 22, 23), (1, 15, 14, 0), (3, 16, 15, 1), (4, 17, 16, 3), (0, 14, 17, 4), (22, 24, 36, 34), (27, 26, 38, 39), (18, 20, 32, 30), (11, 12, 24, 22), (14, 15, 26, 27), (9, 6, 19, 21), (12, 13, 25, 24), (15, 16, 28, 26), (6, 7, 18, 19), (13, 10, 23, 25), (16, 17, 29, 28), (7, 8, 20, 18), (35, 34, 46, 47), (37, 35, 47, 49), (31, 30, 42, 43), (20, 21, 33, 32), (26, 28, 40, 38), (24, 25, 37, 36), (21, 19, 31, 33), (28, 29, 41, 40), (19, 18, 30, 31), (25, 23, 35, 37), (23, 22, 34, 35), (29, 27, 39, 41), (43, 42, 44, 45), (47, 46, 48, 49), (51, 50, 52, 53), (41, 39, 51, 53), (30, 32, 44, 42), (39, 38, 50, 51), (34, 36, 48, 46), (32, 33, 45, 44), (38, 40, 52, 50), (36, 37, 49, 48), (33, 31, 43, 45), (40, 41, 53, 52)])
_uv = me_circle_001.uv_layers.new(name='UVMap')
_uv.uv.foreach_set('vector', [0.0, 0.0, 0.0, 0.0, 0.0, 0.0, 0.0, 0.0, 0.0, 0.0, 0.0, 0.0, 0.0, 0.0, 0.0, 0.0, 0.0, 0.0, 0.0, 0.0, 0.0, 0.0, 0.0, 0.0, 0.0, 0.0, 0.0, 0.0, 0.0, 0.0, 0.0, 0.0, 0.0, 0.0, 0.0, 0.0, 0.0, 0.0, 0.0, 0.0, 0.0, 0.0, 0.0, 0.0, 0.0, 0.0, 0.0, 0.0, 0.0, 0.0, 0.0, 0.0, 0.0, 0.0, 0.0, 0.0, 0.0, 0.0, 0.0, 0.0, 0.0, 0.0, 0.0, 0.0, 0.0, 0.0, 0.0, 0.0, 0.0, 0.0, 0.0, 0.0, 0.0, 0.0, 0.0, 0.0, 0.0, 0.0, 0.0, 0.0, 0.0, 0.0, 0.0, 0.0, 0.0, 0.0, 0.0, 0.0, 0.0, 0.0, 0.0, 0.0, 0.0, 0.0, 0.0, 0.0, 0.0, 0.0, 0.0, 0.0, 0.0, 0.0, 0.0, 0.0, 0.0, 0.0, 0.0, 0.0, 0.0, 0.0, 0.0, 0.0, 0.0, 0.0, 0.0, 0.0, 0.0, 0.0, 0.0, 0.0, 0.0, 0.0, 0.0, 0.0, 0.0, 0.0, 0.0, 0.0, 0.0, 0.0, 0.0, 0.0, 0.0, 0.0, 0.0, 0.0, 0.0, 0.0, 0.0, 0.0, 0.0, 0.0, 0.0, 0.0, 0.0, 0.0, 0.0, 0.0, 0.0, 0.0, 0.0, 0.0, 0.0, 0.0, 0.0, 0.0, 0.0, 0.0, 0.0, 0.0, 0.0, 0.0, 0.0, 0.0, 0.0, 0.0, 0.0, 0.0, 0.0, 0.0, 0.0, 0.0, 0.0, 0.0, 0.0, 0.0, 0.0, 0.0, 0.0, 0.0, 0.0, 0.0, 0.0, 0.0, 0.0, 0.0, 0.0, 0.0, 0.0, 0.0, 0.0, 0.0, 0.0, 0.0, 0.0, 0.0, 0.0, 0.0, 0.0, 0.0, 0.0, 0.0, 0.0, 0.0, 0.0, 0.0, 0.0, 0.0, 0.0, 0.0, 0.0, 0.0, 0.0, 0.0, 0.0, 0.0, 0.0, 0.0, 0.0, 0.0, 0.0, 0.0, 0.0, 0.0, 0.0, 0.0, 0.0, 0.0, 0.0, 0.0, 0.0, 0.0, 0.0, 0.0, 0.0, 0.0, 0.0, 0.0, 0.0, 0.0, 0.0, 0.0, 0.0, 0.0, 0.0, 0.0, 0.0, 0.0, 0.0, 0.0, 0.0, 0.0, 0.0, 0.0, 0.0, 0.0, 0.0, 0.0, 0.0, 0.0, 0.0, 0.0, 0.0, 0.0, 0.0, 0.0, 0.0, 0.0, 0.0, 0.0, 0.0, 0.0, 0.0, 0.0, 0.0, 0.0, 0.0, 0.0, 0.0, 0.0, 0.0, 0.0, 0.0, 0.0, 0.0, 0.0, 0.0, 0.0, 0.0, 0.0, 0.0, 0.0, 0.0, 0.0, 0.0, 0.0, 0.0, 0.0, 0.0, 0.0, 0.0, 0.0, 0.0, 0.0, 0.0, 0.0, 0.0, 0.0, 0.0, 0.0, 0.0, 0.0, 0.0, 0.0, 0.0, 0.0, 0.0, 0.0, 0.0, 0.0, 0.0, 0.0, 0.0, 0.0, 0.0, 0.0, 0.0, 0.0, 0.0, 0.0, 0.0, 0.0, 0.0, 0.0, 0.0, 0.0, 0.0, 0.0, 0.0, 0.0, 0.0, 0.0, 0.0, 0.0, 0.0, 0.0, 0.0, 0.0, 0.0, 0.0, 0.0, 0.0, 0.0, 0.0, 0.0, 0.0, 0.0, 0.0, 0.0, 0.0, 0.0, 0.0, 0.0, 0.0, 0.0, 0.0, 0.0, 0.0, 0.0, 0.0, 0.0, 0.0, 0.0, 0.0, 0.0, 0.0, 0.0, 0.0, 0.0, 0.0, 0.0, 0.0, 0.0, 0.0, 0.0, 0.0, 0.0, 0.0, 0.0, 0.0, 0.0, 0.0, 0.0, 0.0, 0.0, 0.0, 0.0, 0.0, 0.0, 0.0, 0.0, 0.0, 0.0, 0.0, 0.0, 0.0, 0.0, 0.0, 0.0, 0.0, 0.0, 0.0, 0.0, 0.0, 0.0, 0.0, 0.0, 0.0, 0.0, 0.0])
me_circle_001.update()
me_circle_002 = bpy.data.meshes.new('Circle.002')
me_circle_002.from_pydata([(2.626, -2.549, -0.7278), (2.56, -2.664, -0.7278), (2.692, -2.664, -0.7278), (2.56, -2.664, -0.7693), (2.626, -2.549, -0.7693), (2.692, -2.664, -0.7693), (2.78, -2.647, -0.7184), (2.684, -2.481, -0.7184), (2.684, -2.481, -0.7787), (2.78, -2.647, -0.7787), (2.53, -2.749, -0.7184), (2.722, -2.749, -0.7184), (2.722, -2.749, -0.7787), (2.53, -2.749, -0.7787), (2.567, -2.481, -0.7184), (2.471, -2.647, -0.7184), (2.471, -2.647, -0.7787), (2.567, -2.481, -0.7787), (2.985, -2.307, -0.7184), (3.081, -2.473, -0.7184), (2.985, -2.307, -0.7787), (3.081, -2.473, -0.7787), (2.722, -3.096, -0.7184), (2.53, -3.096, -0.7184), (2.722, -3.096, -0.7787), (2.53, -3.096, -0.7787), (2.17, -2.473, -0.7184), (2.266, -2.307, -0.7184), (2.17, -2.473, -0.7787), (2.266, -2.307, -0.7787), (3.257, -2.208, -0.7342), (3.303, -2.287, -0.7342), (3.257, -2.208, -0.7629), (3.303, -2.287, -0.7629), (2.671, -3.381, -0.7342), (2.58, -3.381, -0.7342), (2.671, -3.381, -0.7629), (2.58, -3.381, -0.7629), (1.948, -2.287, -0.7342), (1.994, -2.208, -0.7342), (1.948, -2.287, -0.7629), (1.994, -2.208, -0.7629), (3.328, -2.203, -0.744), (3.343, -2.228, -0.744), (3.328, -2.203, -0.753), (3.343, -2.228, -0.753), (2.64, -3.445, -0.744), (2.611, -3.445, -0.744), (2.64, -3.445, -0.753), (2.611, -3.445, -0.753), (1.909, -2.228, -0.744), (1.923, -2.203, -0.744), (1.909, -2.228, -0.753), (1.923, -2.203, -0.753)], [], [(1, 0, 2), (3, 5, 4), (8, 9, 21, 20), (0, 7, 6, 2), (4, 8, 7, 0), (5, 9, 8, 4), (2, 6, 9, 5), (17, 14, 27, 29), (2, 11, 10, 1), (5, 12, 11, 2), (3, 13, 12, 5), (1, 10, 13, 3), (10, 11, 22, 23), (1, 15, 14, 0), (3, 16, 15, 1), (4, 17, 16, 3), (0, 14, 17, 4), (22, 24, 36, 34), (27, 26, 38, 39), (18, 20, 32, 30), (11, 12, 24, 22), (14, 15, 26, 27), (9, 6, 19, 21), (12, 13, 25, 24), (15, 16, 28, 26), (6, 7, 18, 19), (13, 10, 23, 25), (16, 17, 29, 28), (7, 8, 20, 18), (35, 34, 46, 47), (37, 35, 47, 49), (31, 30, 42, 43), (20, 21, 33, 32), (26, 28, 40, 38), (24, 25, 37, 36), (21, 19, 31, 33), (28, 29, 41, 40), (19, 18, 30, 31), (25, 23, 35, 37), (23, 22, 34, 35), (29, 27, 39, 41), (43, 42, 44, 45), (47, 46, 48, 49), (51, 50, 52, 53), (41, 39, 51, 53), (30, 32, 44, 42), (39, 38, 50, 51), (34, 36, 48, 46), (32, 33, 45, 44), (38, 40, 52, 50), (36, 37, 49, 48), (33, 31, 43, 45), (40, 41, 53, 52)])
_uv = me_circle_002.uv_layers.new(name='UVMap')
_uv.uv.foreach_set('vector', [0.0, 0.0, 0.0, 0.0, 0.0, 0.0, 0.0, 0.0, 0.0, 0.0, 0.0, 0.0, 0.0, 0.0, 0.0, 0.0, 0.0, 0.0, 0.0, 0.0, 0.0, 0.0, 0.0, 0.0, 0.0, 0.0, 0.0, 0.0, 0.0, 0.0, 0.0, 0.0, 0.0, 0.0, 0.0, 0.0, 0.0, 0.0, 0.0, 0.0, 0.0, 0.0, 0.0, 0.0, 0.0, 0.0, 0.0, 0.0, 0.0, 0.0, 0.0, 0.0, 0.0, 0.0, 0.0, 0.0, 0.0, 0.0, 0.0, 0.0, 0.0, 0.0, 0.0, 0.0, 0.0, 0.0, 0.0, 0.0, 0.0, 0.0, 0.0, 0.0, 0.0, 0.0, 0.0, 0.0, 0.0, 0.0, 0.0, 0.0, 0.0, 0.0, 0.0, 0.0, 0.0, 0.0, 0.0, 0.0, 0.0, 0.0, 0.0, 0.0, 0.0, 0.0, 0.0, 0.0, 0.0, 0.0, 0.0, 0.0, 0.0, 0.0, 0.0, 0.0, 0.0, 0.0, 0.0, 0.0, 0.0, 0.0, 0.0, 0.0, 0.0, 0.0, 0.0, 0.0, 0.0, 0.0, 0.0, 0.0, 0.0, 0.0, 0.0, 0.0, 0.0, 0.0, 0.0, 0.0, 0.0, 0.0, 0.0, 0.0, 0.0, 0.0, 0.0, 0.0, 0.0, 0.0, 0.0, 0.0, 0.0, 0.0, 0.0, 0.0, 0.0, 0.0, 0.0, 0.0, 0.0, 0.0, 0.0, 0.0, 0.0, 0.0, 0.0, 0.0, 0.0, 0.0, 0.0, 0.0, 0.0, 0.0, 0.0, 0.0, 0.0, 0.0, 0.0, 0.0, 0.0, 0.0, 0.0, 0.0, 0.0, 0.0, 0.0, 0.0, 0.0, 0.0, 0.0, 0.0, 0.0, 0.0, 0.0, 0.0, 0.0, 0.0, 0.0, 0.0, 0.0, 0.0, 0.0, 0.0, 0.0, 0.0, 0.0, 0.0, 0.0, 0.0, 0.0, 0.0, 0.0, 0.0, 0.0, 0.0, 0.0, 0.0, 0.0, 0.0, 0.0, 0.0, 0.0, 0.0, 0.0, 0.0, 0.0, 0.0, 0.0, 0.0, 0.0, 0.0, 0.0, 0.0, 0.0, 0.0, 0.0, 0.0, 0.0, 0.0, 0.0, 0.0, 0.0, 0.0, 0.0, 0.0, 0.0, 0.0, 0.0, 0.0, 0.0, 0.0, 0.0, 0.0, 0.0, 0.0, 0.0, 0.0, 0.0, 0.0, 0.0, 0.0, 0.0, 0.0, 0.0, 0.0, 0.0, 0.0, 0.0, 0.0, 0.0, 0.0, 0.0, 0.0, 0.0, 0.0, 0.0, 0.0, 0.0, 0.0, 0.0, 0.0, 0.0, 0.0, 0.0, 0.0, 0.0, 0.0, 0.0, 0.0, 0.0, 0.0, 0.0, 0.0, 0.0, 0.0, 0.0, 0.0, 0.0, 0.0, 0.0, 0.0, 0.0, 0.0, 0.0, 0.0, 0.0, 0.0, 0.0, 0.0, 0.0, 0.0, 0.0, 0.0, 0.0, 0.0, 0.0, 0.0, 0.0, 0.0, 0.0, 0.0, 0.0, 0.0, 0.0, 0.0, 0.0, 0.0, 0.0, 0.0, 0.0, 0.0, 0.0, 0.0, 0.0, 0.0, 0.0, 0.0, 0.0, 0.0, 0.0, 0.0, 0.0, 0.0, 0.0, 0.0, 0.0, 0.0, 0.0, 0.0, 0.0, 0.0, 0.0, 0.0, 0.0, 0.0, 0.0, 0.0, 0.0, 0.0, 0.0, 0.0, 0.0, 0.0, 0.0, 0.0, 0.0, 0.0, 0.0, 0.0, 0.0, 0.0, 0.0, 0.0, 0.0, 0.0, 0.0, 0.0, 0.0, 0.0, 0.0, 0.0, 0.0, 0.0, 0.0, 0.0, 0.0, 0.0, 0.0, 0.0, 0.0, 0.0, 0.0, 0.0, 0.0, 0.0, 0.0, 0.0, 0.0, 0.0, 0.0, 0.0, 0.0, 0.0, 0.0, 0.0, 0.0, 0.0, 0.0, 0.0, 0.0, 0.0, 0.0, 0.0, 0.0, 0.0, 0.0, 0.0, 0.0, 0.0, 0.0, 0.0, 0.0, 0.0, 0.0, 0.0, 0.0, 0.0, 0.0, 0.0, 0.0, 0.0])
me_circle_002.update()
me_circle_003 = bpy.data.meshes.new('Circle.003')
me_circle_003.from_pydata([(2.626, -2.549, -0.7278), (2.56, -2.664, -0.7278), (2.692, -2.664, -0.7278), (2.56, -2.664, -0.7693), (2.626, -2.549, -0.7693), (2.692, -2.664, -0.7693), (2.78, -2.647, -0.7184), (2.684, -2.481, -0.7184), (2.684, -2.481, -0.7787), (2.78, -2.647, -0.7787), (2.53, -2.749, -0.7184), (2.722, -2.749, -0.7184), (2.722, -2.749, -0.7787), (2.53, -2.749, -0.7787), (2.567, -2.481, -0.7184), (2.471, -2.647, -0.7184), (2.471, -2.647, -0.7787), (2.567, -2.481, -0.7787), (2.985, -2.307, -0.7184), (3.081, -2.473, -0.7184), (2.985, -2.307, -0.7787), (3.081, -2.473, -0.7787), (2.722, -3.096, -0.7184), (2.53, -3.096, -0.7184), (2.722, -3.096, -0.7787), (2.53, -3.096, -0.7787), (2.17, -2.473, -0.7184), (2.266, -2.307, -0.7184), (2.17, -2.473, -0.7787), (2.266, -2.307, -0.7787), (3.257, -2.208, -0.7342), (3.303, -2.287, -0.7342), (3.257, -2.208, -0.7629), (3.303, -2.287, -0.7629), (2.671, -3.381, -0.7342), (2.58, -3.381, -0.7342), (2.671, -3.381, -0.7629), (2.58, -3.381, -0.7629), (1.948, -2.287, -0.7342), (1.994, -2.208, -0.7342), (1.948, -2.287, -0.7629), (1.994, -2.208, -0.7629), (3.328, -2.203, -0.744), (3.343, -2.228, -0.744), (3.328, -2.203, -0.753), (3.343, -2.228, -0.753), (2.64, -3.445, -0.744), (2.611, -3.445, -0.744), (2.64, -3.445, -0.753), (2.611, -3.445, -0.753), (1.909, -2.228, -0.744), (1.923, -2.203, -0.744), (1.909, -2.228, -0.753), (1.923, -2.203, -0.753)], [], [(1, 0, 2), (3, 5, 4), (8, 9, 21, 20), (0, 7, 6, 2), (4, 8, 7, 0), (5, 9, 8, 4), (2, 6, 9, 5), (17, 14, 27, 29), (2, 11, 10, 1), (5, 12, 11, 2), (3, 13, 12, 5), (1, 10, 13, 3), (10, 11, 22, 23), (1, 15, 14, 0), (3, 16, 15, 1), (4, 17, 16, 3), (0, 14, 17, 4), (22, 24, 36, 34), (27, 26, 38, 39), (18, 20, 32, 30), (11, 12, 24, 22), (14, 15, 26, 27), (9, 6, 19, 21), (12, 13, 25, 24), (15, 16, 28, 26), (6, 7, 18, 19), (13, 10, 23, 25), (16, 17, 29, 28), (7, 8, 20, 18), (35, 34, 46, 47), (37, 35, 47, 49), (31, 30, 42, 43), (20, 21, 33, 32), (26, 28, 40, 38), (24, 25, 37, 36), (21, 19, 31, 33), (28, 29, 41, 40), (19, 18, 30, 31), (25, 23, 35, 37), (23, 22, 34, 35), (29, 27, 39, 41), (43, 42, 44, 45), (47, 46, 48, 49), (51, 50, 52, 53), (41, 39, 51, 53), (30, 32, 44, 42), (39, 38, 50, 51), (34, 36, 48, 46), (32, 33, 45, 44), (38, 40, 52, 50), (36, 37, 49, 48), (33, 31, 43, 45), (40, 41, 53, 52)])
_uv = me_circle_003.uv_layers.new(name='UVMap')
_uv.uv.foreach_set('vector', [0.0, 0.0, 0.0, 0.0, 0.0, 0.0, 0.0, 0.0, 0.0, 0.0, 0.0, 0.0, 0.0, 0.0, 0.0, 0.0, 0.0, 0.0, 0.0, 0.0, 0.0, 0.0, 0.0, 0.0, 0.0, 0.0, 0.0, 0.0, 0.0, 0.0, 0.0, 0.0, 0.0, 0.0, 0.0, 0.0, 0.0, 0.0, 0.0, 0.0, 0.0, 0.0, 0.0, 0.0, 0.0, 0.0, 0.0, 0.0, 0.0, 0.0, 0.0, 0.0, 0.0, 0.0, 0.0, 0.0, 0.0, 0.0, 0.0, 0.0, 0.0, 0.0, 0.0, 0.0, 0.0, 0.0, 0.0, 0.0, 0.0, 0.0, 0.0, 0.0, 0.0, 0.0, 0.0, 0.0, 0.0, 0.0, 0.0, 0.0, 0.0, 0.0, 0.0, 0.0, 0.0, 0.0, 0.0, 0.0, 0.0, 0.0, 0.0, 0.0, 0.0, 0.0, 0.0, 0.0, 0.0, 0.0, 0.0, 0.0, 0.0, 0.0, 0.0, 0.0, 0.0, 0.0, 0.0, 0.0, 0.0, 0.0, 0.0, 0.0, 0.0, 0.0, 0.0, 0.0, 0.0, 0.0, 0.0, 0.0, 0.0, 0.0, 0.0, 0.0, 0.0, 0.0, 0.0, 0.0, 0.0, 0.0, 0.0, 0.0, 0.0, 0.0, 0.0, 0.0, 0.0, 0.0, 0.0, 0.0, 0.0, 0.0, 0.0, 0.0, 0.0, 0.0, 0.0, 0.0, 0.0, 0.0, 0.0, 0.0, 0.0, 0.0, 0.0, 0.0, 0.0, 0.0, 0.0, 0.0, 0.0, 0.0, 0.0, 0.0, 0.0, 0.0, 0.0, 0.0, 0.0, 0.0, 0.0, 0.0, 0.0, 0.0, 0.0, 0.0, 0.0, 0.0, 0.0, 0.0, 0.0, 0.0, 0.0, 0.0, 0.0, 0.0, 0.0, 0.0, 0.0, 0.0, 0.0, 0.0, 0.0, 0.0, 0.0, 0.0, 0.0, 0.0, 0.0, 0.0, 0.0, 0.0, 0.0, 0.0, 0.0, 0.0, 0.0, 0.0, 0.0, 0.0, 0.0, 0.0, 0.0, 0.0, 0.0, 0.0, 0.0, 0.0, 0.0, 0.0, 0.0, 0.0, 0.0, 0.0, 0.0, 0.0, 0.0, 0.0, 0.0, 0.0, 0.0, 0.0, 0.0, 0.0, 0.0, 0.0, 0.0, 0.0, 0.0, 0.0, 0.0, 0.0, 0.0, 0.0, 0.0, 0.0, 0.0, 0.0, 0.0, 0.0, 0.0, 0.0, 0.0, 0.0, 0.0, 0.0, 0.0, 0.0, 0.0, 0.0, 0.0, 0.0, 0.0, 0.0, 0.0, 0.0, 0.0, 0.0, 0.0, 0.0, 0.0, 0.0, 0.0, 0.0, 0.0, 0.0, 0.0, 0.0, 0.0, 0.0, 0.0, 0.0, 0.0, 0.0, 0.0, 0.0, 0.0, 0.0, 0.0, 0.0, 0.0, 0.0, 0.0, 0.0, 0.0, 0.0, 0.0, 0.0, 0.0, 0.0, 0.0, 0.0, 0.0, 0.0, 0.0, 0.0, 0.0, 0.0, 0.0, 0.0, 0.0, 0.0, 0.0, 0.0, 0.0, 0.0, 0.0, 0.0, 0.0, 0.0, 0.0, 0.0, 0.0, 0.0, 0.0, 0.0, 0.0, 0.0, 0.0, 0.0, 0.0, 0.0, 0.0, 0.0, 0.0, 0.0, 0.0, 0.0, 0.0, 0.0, 0.0, 0.0, 0.0, 0.0, 0.0, 0.0, 0.0, 0.0, 0.0, 0.0, 0.0, 0.0, 0.0, 0.0, 0.0, 0.0, 0.0, 0.0, 0.0, 0.0, 0.0, 0.0, 0.0, 0.0, 0.0, 0.0, 0.0, 0.0, 0.0, 0.0, 0.0, 0.0, 0.0, 0.0, 0.0, 0.0, 0.0, 0.0, 0.0, 0.0, 0.0, 0.0, 0.0, 0.0, 0.0, 0.0, 0.0, 0.0, 0.0, 0.0, 0.0, 0.0, 0.0, 0.0, 0.0, 0.0, 0.0, 0.0, 0.0, 0.0, 0.0, 0.0, 0.0, 0.0, 0.0, 0.0, 0.0, 0.0, 0.0, 0.0, 0.0, 0.0, 0.0, 0.0, 0.0, 0.0, 0.0, 0.0, 0.0, 0.0])
me_circle_003.update()

# ---- objects
ob_cube = bpy.data.objects.new('Cube', me_cube)
ob_light = bpy.data.objects.new('Light', light_light)
ob_camera = bpy.data.objects.new('Camera', cam_camera)
ob_torus = bpy.data.objects.new('Torus', me_torus)
ob_cube_001 = bpy.data.objects.new('Cube.001', me_cube_001)
ob_circle = bpy.data.objects.new('Circle', me_circle)
ob_circle_001 = bpy.data.objects.new('Circle.001', me_circle_001)
ob_circle_002 = bpy.data.objects.new('Circle.002', me_circle_002)
ob_circle_003 = bpy.data.objects.new('Circle.003', me_circle_003)

# ---- transforms, parenting, visibility, modifiers, constraints
ob_cube.location = (0.0, 0.0, 0.0)
ob_cube.scale = (1.183, 1.183, 0.602)
ob_cube.lock_rotations_4d = False
ob_cube.empty_display_type = 'ARROWS'
ob_cube.lineart.crease_threshold = 0.0
_m = ob_cube.modifiers.new('Mirror', 'MIRROR')
_m.use_axis = (True, True, False)
ob_light.location = (4.076, 1.005, 5.904)
ob_light.rotation_euler = (0.6503, 0.05522, 1.866)
ob_light.lock_rotations_4d = False
ob_light.empty_display_type = 'ARROWS'
ob_light.color = (0.0, 0.0, 0.0, 0.0)
ob_light.lineart.crease_threshold = 0.0
ob_camera.location = (7.359, -6.926, 4.958)
ob_camera.rotation_euler = (1.109, 0.0, 0.8149)
ob_camera.lock_rotations_4d = False
ob_camera.empty_display_type = 'ARROWS'
ob_camera.color = (0.0, 0.0, 0.0, 0.0)
ob_camera.display_type = 'WIRE'
ob_camera.lineart.crease_threshold = 0.0
ob_torus.location = (0.01176, 0.006168, 2.418)
ob_torus.scale = (0.0865, 0.0865, 0.0865)
_m = ob_torus.modifiers.new('Subdivision', 'SUBSURF')
_m = ob_torus.modifiers.new('Solidify', 'SOLIDIFY')
ob_cube_001.location = (0.01271, 0.4652, 2.396)
ob_cube_001.scale = (0.3047, 0.2523, 0.2523)
_m = ob_cube_001.modifiers.new('Subdivision', 'SUBSURF')
_m = ob_cube_001.modifiers.new('Auto Smooth', 'NODES')
_m.node_group = ng_auto_smooth
_gi = [s.identifier for s in ng_auto_smooth.interface.items_tree if s.item_type == 'SOCKET' and s.in_out == 'INPUT']
_m[_gi[1]] = 0.5236  # Angle
ob_circle.location = (0.0, 0.0, 0.0)
_m = ob_circle.modifiers.new('Subdivision', 'SUBSURF')
ob_circle_001.location = (-5.231, -3.04e-06, -0.05768)
_m = ob_circle_001.modifiers.new('Subdivision', 'SUBSURF')
ob_circle_002.location = (-5.256, 5.256, -0.03536)
_m = ob_circle_002.modifiers.new('Subdivision', 'SUBSURF')
ob_circle_003.location = (-0.05463, 5.225, -0.002135)
_m = ob_circle_003.modifiers.new('Subdivision', 'SUBSURF')

# ---- collection membership
col_collection.objects.link(ob_cube)
col_collection.objects.link(ob_light)
col_collection.objects.link(ob_camera)
col_collection.objects.link(ob_torus)
col_collection.objects.link(ob_cube_001)
col_collection.objects.link(ob_circle)
col_collection.objects.link(ob_circle_001)
col_collection.objects.link(ob_circle_002)
col_collection.objects.link(ob_circle_003)

# ---- scene / render settings (as saved in the file)
scene.camera = ob_camera
scene.frame_start = 1; scene.frame_end = 250; scene.frame_set(2)
scene.render.engine = 'BLENDER_EEVEE_NEXT'
scene.render.film_transparent = True
scene.cycles.sampling_pattern = 'TABULATED_SOBOL'
bpy.context.view_layer.update()
